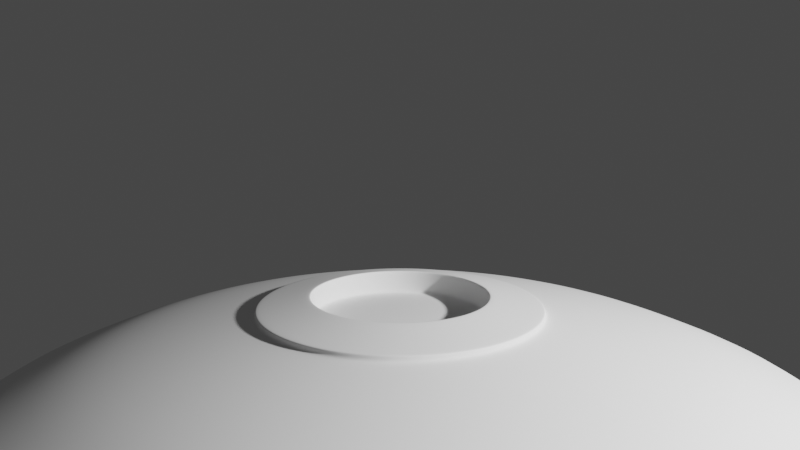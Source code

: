 # Source: eye_dreal.blend  (saved by Blender 3.5.10; exported with 4.5.12 LTS)
import bpy
from mathutils import Matrix  # noqa: F401  (used for matrix-valued properties, if any)

bpy.ops.wm.read_factory_settings(use_empty=True)
scene = bpy.context.scene
scene.name = 'Scene'

# ---- collections
col_collection = bpy.data.collections.new('Collection'); scene.collection.children.link(col_collection)

# ---- world
world_world = bpy.data.worlds.new('World'); scene.world = world_world
world_world.use_nodes = True; world_world.node_tree.nodes.clear()
_N = world_world.node_tree.nodes; _L = world_world.node_tree.links
n0 = _N.new('ShaderNodeOutputWorld'); n0.name = 'World Output'; n0.location = (300, 300)
n1 = _N.new('ShaderNodeBackground'); n1.name = 'Background'; n1.location = (10, 300)
n1.inputs[0].default_value = (0.05088, 0.05088, 0.05088, 1.0)
_L.new(n1.outputs[0], n0.inputs[0])
n0.is_active_output = True
world_world.color = (0.05088, 0.05088, 0.05088)
world_world.use_sun_shadow = False
world_world.sun_shadow_jitter_overblur = 0.0

# ---- cameras
cam_camera = bpy.data.cameras.new('Camera')
cam_camera.clip_end = 100.0
cam_camera.lens = 40.0
cam_camera.ortho_scale = 7.314

# ---- lights
light_light = bpy.data.lights.new('Light', 'POINT')
light_light.transmission_factor = 0.0
light_light.energy = 1000.0
light_light.shadow_soft_size = 0.1
light_light.shadow_maximum_resolution = 0.006
light_light.use_absolute_resolution = True

# ---- meshes
me_sphere = bpy.data.meshes.new('Sphere')
me_sphere.from_pydata([(3.235e-08, -0.7893, 0.3105), (3.238e-08, -0.6592, 0.6752), (2.785e-08, -0.4087, 0.8055), (0.02537, -0.8268, 0.1276), (0.04114, -0.8099, 0.2068), (0.06058, -0.7893, 0.3046), (0.08841, -0.7544, 0.4445), (0.1317, -0.6592, 0.6623), (0.1484, -0.5362, 0.7461), (0.1571, -0.4087, 0.79), (0.04977, -0.8268, 0.1202), (0.08069, -0.8099, 0.1948), (0.1188, -0.7893, 0.2869), (0.1734, -0.7544, 0.4187), (0.2584, -0.6592, 0.6238), (0.2911, -0.5362, 0.7028), (0.3082, -0.4087, 0.7442), (0.07226, -0.8268, 0.1081), (0.1171, -0.8099, 0.1753), (0.1725, -0.7893, 0.2582), (0.2518, -0.7544, 0.3768), (0.3751, -0.6592, 0.5614), (0.4226, -0.5362, 0.6325), (0.4475, -0.4087, 0.6697), (0.09197, -0.8268, 0.09197), (0.1491, -0.8099, 0.1491), (0.2196, -0.7893, 0.2196), (0.3205, -0.7544, 0.3205), (0.4775, -0.6592, 0.4775), (0.5379, -0.5362, 0.5379), (0.5696, -0.4087, 0.5696), (0.1081, -0.8268, 0.07226), (0.1753, -0.8099, 0.1171), (0.2582, -0.7893, 0.1725), (0.3768, -0.7544, 0.2518), (0.5614, -0.6592, 0.3751), (0.6325, -0.5362, 0.4226), (0.6697, -0.4087, 0.4475), (0.1202, -0.8268, 0.04977), (0.1948, -0.8099, 0.08069), (0.2869, -0.7893, 0.1188), (0.4187, -0.7544, 0.1734), (0.6238, -0.6592, 0.2584), (0.7028, -0.5362, 0.2911), (0.7442, -0.4087, 0.3082), (0.1276, -0.8268, 0.02537), (0.2068, -0.8099, 0.04114), (0.3046, -0.7893, 0.06058), (0.4445, -0.7544, 0.08841), (0.6623, -0.6592, 0.1317), (0.7461, -0.5362, 0.1484), (0.79, -0.4087, 0.1571), (0.1301, -0.8268, -1.342e-07), (0.2109, -0.8099, -1.37e-07), (0.3105, -0.7893, -1.217e-07), (0.4532, -0.7544, -8.857e-08), (0.6752, -0.6592, -9.353e-08), (0.7607, -0.5362, -3.915e-08), (0.8055, -0.4087, -5.852e-08), (0.1276, -0.8268, -0.02537), (0.2068, -0.8099, -0.04114), (0.3046, -0.7893, -0.06058), (0.4445, -0.7544, -0.08841), (0.6623, -0.6592, -0.1317), (0.7461, -0.5362, -0.1484), (0.79, -0.4087, -0.1571), (0.1202, -0.8268, -0.04977), (0.1948, -0.8099, -0.08069), (0.2869, -0.7893, -0.1188), (0.4187, -0.7544, -0.1734), (0.6238, -0.6592, -0.2584), (0.7028, -0.5362, -0.2911), (0.7442, -0.4087, -0.3082), (0.1081, -0.8268, -0.07226), (0.1753, -0.8099, -0.1171), (0.2582, -0.7893, -0.1725), (0.3768, -0.7544, -0.2518), (0.5614, -0.6592, -0.3751), (0.6325, -0.5362, -0.4226), (0.6697, -0.4087, -0.4475), (0.09197, -0.8268, -0.09197), (0.1491, -0.8099, -0.1491), (0.2196, -0.7893, -0.2196), (0.3205, -0.7544, -0.3205), (0.4775, -0.6592, -0.4775), (0.5379, -0.5362, -0.5379), (0.5696, -0.4087, -0.5696), (0.07226, -0.8268, -0.1081), (0.1171, -0.8099, -0.1753), (0.1725, -0.7893, -0.2582), (0.2518, -0.7544, -0.3768), (0.3751, -0.6592, -0.5614), (0.4226, -0.5362, -0.6325), (0.4475, -0.4087, -0.6697), (0.04977, -0.8268, -0.1202), (0.08069, -0.8099, -0.1948), (0.1188, -0.7893, -0.2869), (0.1734, -0.7544, -0.4187), (0.2584, -0.6592, -0.6238), (0.2911, -0.5362, -0.7028), (0.3082, -0.4087, -0.7442), (0.02537, -0.8268, -0.1276), (0.04114, -0.8099, -0.2068), (0.06058, -0.7893, -0.3046), (0.08841, -0.7544, -0.4445), (0.1317, -0.6592, -0.6623), (0.1484, -0.5362, -0.7461), (0.1571, -0.4087, -0.79), (2.328e-09, -0.8268, -0.1301), (-1.718e-08, -0.8099, -0.2109), (-4.078e-08, -0.7893, -0.3105), (-3.556e-08, -0.7544, -0.4532), (-6.877e-08, -0.6592, -0.6752), (-2.4e-08, -0.5362, -0.7607), (-6.062e-08, -0.4087, -0.8055), (-0.02537, -0.8268, -0.1276), (-0.04114, -0.8099, -0.2068), (-0.06058, -0.7893, -0.3046), (-0.08841, -0.7544, -0.4445), (-0.1317, -0.6592, -0.6623), (-0.1484, -0.5362, -0.7461), (-0.1571, -0.4087, -0.79), (-0.04977, -0.8268, -0.1202), (-0.08069, -0.8099, -0.1948), (-0.1188, -0.7893, -0.2869), (-0.1734, -0.7544, -0.4187), (-0.2584, -0.6592, -0.6238), (-0.2911, -0.5362, -0.7028), (-0.3082, -0.4087, -0.7442), (-0.07226, -0.8268, -0.1081), (-0.1171, -0.8099, -0.1753), (-0.1725, -0.7893, -0.2582), (-0.2518, -0.7544, -0.3768), (-0.3751, -0.6592, -0.5614), (-0.4226, -0.5362, -0.6325), (-0.4475, -0.4087, -0.6697), (-0.09197, -0.8268, -0.09197), (-0.1491, -0.8099, -0.1491), (-0.2196, -0.7893, -0.2196), (-0.3205, -0.7544, -0.3205), (-0.4775, -0.6592, -0.4775), (-0.5379, -0.5362, -0.5379), (-0.5696, -0.4087, -0.5696), (-0.1081, -0.8268, -0.07226), (-0.1753, -0.8099, -0.1171), (-0.2582, -0.7893, -0.1725), (-0.3768, -0.7544, -0.2518), (-0.5614, -0.6592, -0.3751), (-0.6325, -0.5362, -0.4226), (-0.6697, -0.4087, -0.4475), (-0.1202, -0.8268, -0.04977), (-0.1948, -0.8099, -0.08069), (-0.2869, -0.7893, -0.1188), (-0.4187, -0.7544, -0.1734), (-0.6238, -0.6592, -0.2584), (-0.7028, -0.5362, -0.2911), (-0.7442, -0.4087, -0.3082), (-0.1276, -0.8268, -0.02537), (-0.2068, -0.8099, -0.04114), (-0.3046, -0.7893, -0.06058), (-0.4445, -0.7544, -0.08841), (-0.6623, -0.6592, -0.1317), (-0.7461, -0.5362, -0.1484), (-0.79, -0.4087, -0.1571), (-0.1301, -0.8268, -1.144e-07), (-0.2109, -0.8099, -9.596e-08), (-0.3105, -0.7893, -3.245e-08), (-0.4532, -0.7544, -2.253e-08), (-0.6752, -0.6592, 4.674e-08), (-0.7607, -0.5362, 2.437e-08), (-0.8055, -0.4087, 1.077e-07), (-0.1276, -0.8268, 0.02537), (-0.2068, -0.8099, 0.04114), (-0.3046, -0.7893, 0.06058), (-0.4445, -0.7544, 0.08841), (-0.6623, -0.6592, 0.1317), (-0.7461, -0.5362, 0.1484), (-0.79, -0.4087, 0.1571), (-0.1202, -0.8268, 0.04977), (-0.1948, -0.8099, 0.08069), (-0.2869, -0.7893, 0.1188), (-0.4187, -0.7544, 0.1734), (-0.6238, -0.6592, 0.2584), (-0.7028, -0.5362, 0.2911), (-0.7442, -0.4087, 0.3082), (-0.1081, -0.8268, 0.07226), (-0.1753, -0.8099, 0.1171), (-0.2582, -0.7893, 0.1725), (-0.3768, -0.7544, 0.2518), (-0.5614, -0.6592, 0.3751), (-0.6325, -0.5362, 0.4226), (-0.6697, -0.4087, 0.4475), (-0.09197, -0.8268, 0.09197), (-0.1491, -0.8099, 0.1491), (-0.2196, -0.7893, 0.2196), (-0.3205, -0.7544, 0.3205), (-0.4775, -0.6592, 0.4775), (-0.5379, -0.5362, 0.5379), (-0.5696, -0.4087, 0.5696), (-0.07226, -0.8268, 0.1081), (-0.1171, -0.8099, 0.1753), (-0.1725, -0.7893, 0.2582), (-0.2518, -0.7544, 0.3768), (-0.3751, -0.6592, 0.5614), (-0.4226, -0.5362, 0.6325), (-0.4475, -0.4087, 0.6697), (-0.04977, -0.8268, 0.1202), (-0.08069, -0.8099, 0.1948), (-0.1188, -0.7893, 0.2869), (-0.1734, -0.7544, 0.4187), (-0.2584, -0.6592, 0.6238), (-0.2911, -0.5362, 0.7028), (-0.3082, -0.4087, 0.7442), (-0.02537, -0.8268, 0.1276), (-0.04114, -0.8099, 0.2068), (-0.06058, -0.7893, 0.3046), (-0.08841, -0.7544, 0.4445), (-0.1317, -0.6592, 0.6623), (-0.1484, -0.5362, 0.7461), (-0.1571, -0.4087, 0.79), (1.723e-08, -0.8268, 0.1301), (4.851e-08, -0.8099, 0.2109), (4.995e-08, -0.7544, 0.4532), (4.366e-08, -0.5362, 0.7607), (0.05001, -0.7991, 0.1207), (0.0255, -0.7991, 0.1282), (0.0726, -0.7991, 0.1087), (0.09241, -0.7991, 0.09241), (0.1087, -0.7991, 0.0726), (0.1207, -0.7991, 0.05001), (0.1282, -0.7991, 0.0255), (0.1307, -0.7991, -1.322e-07), (0.1282, -0.7991, -0.0255), (0.1207, -0.7991, -0.05001), (0.1087, -0.7991, -0.0726), (0.09241, -0.7991, -0.09241), (0.0726, -0.7991, -0.1087), (0.05001, -0.7991, -0.1207), (0.0255, -0.7991, -0.1282), (3.662e-09, -0.7991, -0.1307), (-0.0255, -0.7991, -0.1282), (-0.05001, -0.7991, -0.1207), (-0.0726, -0.7991, -0.1087), (-0.09241, -0.7991, -0.09241), (-0.1087, -0.7991, -0.0726), (-0.1207, -0.7991, -0.05001), (-0.1282, -0.7991, -0.0255), (-0.1307, -0.7991, -1.122e-07), (-0.1282, -0.7991, 0.0255), (-0.1207, -0.7991, 0.05001), (-0.1087, -0.7991, 0.0726), (-0.09241, -0.7991, 0.09241), (-0.0726, -0.7991, 0.1087), (-0.05001, -0.7991, 0.1207), (-0.0255, -0.7991, 0.1282), (1.863e-08, -0.7991, 0.1307), (0.02598, -0.8347, 0.1306), (0.02537, -0.8329, 0.1276), (0.02555, -0.8345, 0.1285), (0.04114, -0.8158, 0.2068), (0.04064, -0.8186, 0.2043), (0.04099, -0.8177, 0.2061), (0.04977, -0.8329, 0.1202), (0.05096, -0.8347, 0.123), (0.05012, -0.8345, 0.121), (0.07971, -0.8186, 0.1924), (0.08069, -0.8158, 0.1948), (0.0804, -0.8177, 0.1941), (0.07226, -0.8329, 0.1081), (0.07398, -0.8347, 0.1107), (0.07276, -0.8345, 0.1089), (0.1157, -0.8186, 0.1732), (0.1171, -0.8158, 0.1753), (0.1167, -0.8177, 0.1747), (0.09197, -0.8329, 0.09197), (0.09416, -0.8347, 0.09416), (0.09261, -0.8345, 0.09261), (0.1473, -0.8186, 0.1473), (0.1491, -0.8158, 0.1491), (0.1486, -0.8177, 0.1486), (0.1081, -0.8329, 0.07226), (0.1107, -0.8347, 0.07398), (0.1089, -0.8345, 0.07276), (0.1732, -0.8186, 0.1157), (0.1753, -0.8158, 0.1171), (0.1747, -0.8177, 0.1167), (0.1202, -0.8329, 0.04977), (0.123, -0.8347, 0.05096), (0.121, -0.8345, 0.05012), (0.1924, -0.8186, 0.07971), (0.1948, -0.8158, 0.08069), (0.1941, -0.8177, 0.0804), (0.1276, -0.8329, 0.02537), (0.1306, -0.8347, 0.02598), (0.1285, -0.8345, 0.02555), (0.2043, -0.8186, 0.04064), (0.2068, -0.8158, 0.04114), (0.2061, -0.8177, 0.04099), (0.1301, -0.8329, -1.344e-07), (0.1332, -0.8347, -1.346e-07), (0.131, -0.8345, -1.345e-07), (0.2083, -0.8186, -1.371e-07), (0.2109, -0.8158, -1.372e-07), (0.2101, -0.8177, -1.372e-07), (0.1276, -0.8329, -0.02537), (0.1306, -0.8347, -0.02598), (0.1285, -0.8345, -0.02555), (0.2043, -0.8186, -0.04064), (0.2068, -0.8158, -0.04114), (0.2061, -0.8177, -0.04099), (0.1202, -0.8329, -0.04977), (0.123, -0.8347, -0.05096), (0.121, -0.8345, -0.05012), (0.1924, -0.8186, -0.07971), (0.1948, -0.8158, -0.08069), (0.1941, -0.8177, -0.0804), (0.1081, -0.8329, -0.07226), (0.1107, -0.8347, -0.07398), (0.1089, -0.8345, -0.07276), (0.1732, -0.8186, -0.1157), (0.1753, -0.8158, -0.1171), (0.1747, -0.8177, -0.1167), (0.09197, -0.8329, -0.09197), (0.09416, -0.8347, -0.09416), (0.09261, -0.8345, -0.09261), (0.1473, -0.8186, -0.1473), (0.1491, -0.8158, -0.1491), (0.1486, -0.8177, -0.1486), (0.07226, -0.8329, -0.1081), (0.07398, -0.8347, -0.1107), (0.07276, -0.8345, -0.1089), (0.1157, -0.8186, -0.1732), (0.1171, -0.8158, -0.1753), (0.1167, -0.8177, -0.1747), (0.04977, -0.8329, -0.1202), (0.05096, -0.8347, -0.123), (0.05012, -0.8345, -0.121), (0.07971, -0.8186, -0.1924), (0.08069, -0.8158, -0.1948), (0.0804, -0.8177, -0.1941), (0.02537, -0.8329, -0.1276), (0.02598, -0.8347, -0.1306), (0.02555, -0.8345, -0.1285), (0.04064, -0.8186, -0.2043), (0.04114, -0.8158, -0.2068), (0.04099, -0.8177, -0.2061), (1.972e-09, -0.8329, -0.1301), (1.085e-09, -0.8347, -0.1332), (1.651e-09, -0.8345, -0.131), (-1.698e-08, -0.8186, -0.2083), (-1.747e-08, -0.8158, -0.2109), (-1.738e-08, -0.8177, -0.2101), (-0.02537, -0.8329, -0.1276), (-0.02598, -0.8347, -0.1306), (-0.02555, -0.8345, -0.1285), (-0.04064, -0.8186, -0.2043), (-0.04114, -0.8158, -0.2068), (-0.04099, -0.8177, -0.2061), (-0.04977, -0.8329, -0.1202), (-0.05096, -0.8347, -0.123), (-0.05012, -0.8345, -0.121), (-0.07971, -0.8186, -0.1924), (-0.08069, -0.8158, -0.1948), (-0.0804, -0.8177, -0.1941), (-0.07226, -0.8329, -0.1081), (-0.07398, -0.8347, -0.1107), (-0.07276, -0.8345, -0.1089), (-0.1157, -0.8186, -0.1732), (-0.1171, -0.8158, -0.1753), (-0.1167, -0.8177, -0.1747), (-0.09197, -0.8329, -0.09197), (-0.09416, -0.8347, -0.09416), (-0.09261, -0.8345, -0.09261), (-0.1473, -0.8186, -0.1473), (-0.1491, -0.8158, -0.1491), (-0.1486, -0.8177, -0.1486), (-0.1081, -0.8329, -0.07226), (-0.1107, -0.8347, -0.07398), (-0.1089, -0.8345, -0.07276), (-0.1732, -0.8186, -0.1157), (-0.1753, -0.8158, -0.1171), (-0.1747, -0.8177, -0.1167), (-0.1202, -0.8329, -0.04977), (-0.123, -0.8347, -0.05096), (-0.121, -0.8345, -0.05012), (-0.1924, -0.8186, -0.07971), (-0.1948, -0.8158, -0.08069), (-0.1941, -0.8177, -0.0804), (-0.1276, -0.8329, -0.02537), (-0.1306, -0.8347, -0.02598), (-0.1285, -0.8345, -0.02555), (-0.2043, -0.8186, -0.04064), (-0.2068, -0.8158, -0.04114), (-0.2061, -0.8177, -0.04099), (-0.1301, -0.8329, -1.145e-07), (-0.1332, -0.8347, -1.14e-07), (-0.131, -0.8345, -1.144e-07), (-0.2083, -0.8186, -9.665e-08), (-0.2109, -0.8158, -9.61e-08), (-0.2101, -0.8177, -9.629e-08), (-0.1276, -0.8329, 0.02537), (-0.1306, -0.8347, 0.02598), (-0.1285, -0.8345, 0.02555), (-0.2043, -0.8186, 0.04064), (-0.2068, -0.8158, 0.04114), (-0.2061, -0.8177, 0.04099), (-0.1202, -0.8329, 0.04977), (-0.123, -0.8347, 0.05096), (-0.121, -0.8345, 0.05012), (-0.1924, -0.8186, 0.07971), (-0.1948, -0.8158, 0.08069), (-0.1941, -0.8177, 0.0804), (-0.1081, -0.8329, 0.07226), (-0.1107, -0.8347, 0.07398), (-0.1089, -0.8345, 0.07276), (-0.1732, -0.8186, 0.1157), (-0.1753, -0.8158, 0.1171), (-0.1747, -0.8177, 0.1167), (-0.09197, -0.8329, 0.09197), (-0.09416, -0.8347, 0.09416), (-0.09261, -0.8345, 0.09261), (-0.1473, -0.8186, 0.1473), (-0.1491, -0.8158, 0.1491), (-0.1486, -0.8177, 0.1486), (-0.07226, -0.8329, 0.1081), (-0.07398, -0.8347, 0.1107), (-0.07276, -0.8345, 0.1089), (-0.1157, -0.8186, 0.1732), (-0.1171, -0.8158, 0.1753), (-0.1167, -0.8177, 0.1747), (-0.04977, -0.8329, 0.1202), (-0.05096, -0.8347, 0.123), (-0.05012, -0.8345, 0.121), (-0.07971, -0.8186, 0.1924), (-0.08069, -0.8158, 0.1948), (-0.0804, -0.8177, 0.1941), (-0.02537, -0.8329, 0.1276), (-0.02598, -0.8347, 0.1306), (-0.02555, -0.8345, 0.1285), (-0.04064, -0.8186, 0.2043), (-0.04114, -0.8158, 0.2068), (-0.04099, -0.8177, 0.2061), (1.687e-08, -0.8329, 0.1301), (1.759e-08, -0.8347, 0.1332), (1.703e-08, -0.8345, 0.131), (4.738e-08, -0.8186, 0.2083), (4.821e-08, -0.8158, 0.2109), (4.792e-08, -0.8177, 0.2101), (0.04272, -0.8074, 0.2148), (0.0838, -0.8074, 0.2023), (0.1217, -0.8074, 0.1821), (0.1548, -0.8074, 0.1548), (0.1821, -0.8074, 0.1217), (0.2023, -0.8074, 0.0838), (0.2148, -0.8074, 0.04272), (0.219, -0.8074, -1.379e-07), (0.2148, -0.8074, -0.04272), (0.2023, -0.8074, -0.0838), (0.1821, -0.8074, -0.1217), (0.1548, -0.8074, -0.1548), (0.1217, -0.8074, -0.1821), (0.0838, -0.8074, -0.2023), (0.04272, -0.8074, -0.2148), (-1.925e-08, -0.8074, -0.219), (-0.04272, -0.8074, -0.2148), (-0.0838, -0.8074, -0.2023), (-0.1217, -0.8074, -0.1821), (-0.1548, -0.8074, -0.1548), (-0.1821, -0.8074, -0.1217), (-0.2023, -0.8074, -0.0838), (-0.2148, -0.8074, -0.04272), (-0.219, -0.8074, -9.14e-08), (-0.2148, -0.8074, 0.04272), (-0.2023, -0.8074, 0.0838), (-0.1821, -0.8074, 0.1217), (-0.1548, -0.8074, 0.1548), (-0.1217, -0.8074, 0.1821), (-0.0838, -0.8074, 0.2023), (-0.04272, -0.8074, 0.2148), (4.582e-08, -0.8074, 0.219), (0.1101, -0.7068, 0.5534), (0.2159, -0.7068, 0.5213), (0.3135, -0.7068, 0.4691), (0.399, -0.7068, 0.399), (0.4691, -0.7068, 0.3135), (0.5213, -0.7068, 0.2159), (0.5534, -0.7068, 0.1101), (0.5642, -0.7068, -9.105e-08), (0.5534, -0.7068, -0.1101), (0.5213, -0.7068, -0.2159), (0.4691, -0.7068, -0.3135), (0.399, -0.7068, -0.399), (0.3135, -0.7068, -0.4691), (0.2159, -0.7068, -0.5213), (0.1101, -0.7068, -0.5534), (-5.216e-08, -0.7068, -0.5642), (-0.1101, -0.7068, -0.5534), (-0.2159, -0.7068, -0.5213), (-0.3135, -0.7068, -0.4691), (-0.399, -0.7068, -0.399), (-0.4691, -0.7068, -0.3135), (-0.5213, -0.7068, -0.2159), (-0.5534, -0.7068, -0.1101), (-0.5642, -0.7068, 1.211e-08), (-0.5534, -0.7068, 0.1101), (-0.5213, -0.7068, 0.2159), (-0.4691, -0.7068, 0.3135), (-0.399, -0.7068, 0.399), (-0.3135, -0.7068, 0.4691), (-0.2159, -0.7068, 0.5213), (-0.1101, -0.7068, 0.5534), (4.116e-08, -0.7068, 0.5642), (0.04903, -0.7991, 0.1184), (0.025, -0.7991, 0.1257), (0.07119, -0.7991, 0.1065), (0.0906, -0.7991, 0.0906), (0.1065, -0.7991, 0.07119), (2.62e-09, -0.804, -3.879e-08), (0.1184, -0.7991, 0.04903), (0.1257, -0.7991, 0.025), (0.1281, -0.7991, -1.325e-07), (0.1257, -0.7991, -0.025), (0.1184, -0.7991, -0.04903), (0.1065, -0.7991, -0.07119), (0.0906, -0.7991, -0.0906), (0.07119, -0.7991, -0.1065), (0.04903, -0.7991, -0.1184), (0.025, -0.7991, -0.1257), (4.148e-09, -0.7991, -0.1281), (-0.025, -0.7991, -0.1257), (-0.04903, -0.7991, -0.1184), (-0.07119, -0.7991, -0.1065), (-0.0906, -0.7991, -0.0906), (-0.1065, -0.7991, -0.07119), (-0.1184, -0.7991, -0.04903), (-0.1257, -0.7991, -0.025), (-0.1281, -0.7991, -1.13e-07), (-0.1257, -0.7991, 0.025), (-0.1184, -0.7991, 0.04903), (-0.1065, -0.7991, 0.07119), (-0.0906, -0.7991, 0.0906), (-0.07119, -0.7991, 0.1065), (-0.04903, -0.7991, 0.1184), (-0.025, -0.7991, 0.1257), (1.883e-08, -0.7991, 0.1281)], [], [(479, 221, 4, 448), (222, 0, 5, 6), (511, 222, 6, 480), (223, 1, 7, 8), (2, 223, 8, 9), (192, 185, 250, 251), (319, 317, 323, 325), (206, 199, 252, 253), (80, 87, 328, 322), (448, 4, 11, 449), (6, 5, 12, 13), (480, 6, 13, 481), (8, 7, 14, 15), (9, 8, 15, 16), (481, 13, 20, 482), (15, 14, 21, 22), (16, 15, 22, 23), (10, 3, 225, 224), (409, 407, 413, 415), (449, 11, 18, 450), (13, 12, 19, 20), (38, 45, 292, 286), (450, 18, 25, 451), (20, 19, 26, 27), (482, 20, 27, 483), (22, 21, 28, 29), (23, 22, 29, 30), (31, 24, 227, 228), (29, 28, 35, 36), (30, 29, 36, 37), (17, 10, 224, 226), (185, 192, 418, 412), (451, 25, 32, 452), (27, 26, 33, 34), (483, 27, 34, 484), (452, 32, 39, 453), (34, 33, 40, 41), (484, 34, 41, 485), (36, 35, 42, 43), (37, 36, 43, 44), (213, 206, 253, 254), (74, 67, 314, 320), (44, 43, 50, 51), (3, 220, 255, 225), (81, 74, 320, 326), (453, 39, 46, 454), (41, 40, 47, 48), (485, 41, 48, 486), (43, 42, 49, 50), (454, 46, 53, 455), (48, 47, 54, 55), (486, 48, 55, 487), (50, 49, 56, 57), (51, 50, 57, 58), (220, 213, 254, 255), (10, 17, 268, 262), (58, 57, 64, 65), (164, 157, 246, 247), (143, 150, 382, 376), (455, 53, 60, 456), (55, 54, 61, 62), (487, 55, 62, 488), (57, 56, 63, 64), (62, 61, 68, 69), (488, 62, 69, 489), (64, 63, 70, 71), (65, 64, 71, 72), (178, 171, 248, 249), (179, 172, 404, 410), (456, 60, 67, 457), (199, 192, 251, 252), (186, 179, 410, 416), (457, 67, 74, 458), (69, 68, 75, 76), (489, 69, 76, 490), (71, 70, 77, 78), (72, 71, 78, 79), (76, 75, 82, 83), (490, 76, 83, 491), (78, 77, 84, 85), (79, 78, 85, 86), (101, 94, 237, 238), (150, 157, 388, 382), (458, 74, 81, 459), (115, 108, 239, 240), (157, 164, 394, 388), (459, 81, 88, 460), (83, 82, 89, 90), (491, 83, 90, 492), (85, 84, 91, 92), (86, 85, 92, 93), (492, 90, 97, 493), (92, 91, 98, 99), (93, 92, 99, 100), (150, 143, 244, 245), (45, 52, 298, 292), (460, 88, 95, 461), (90, 89, 96, 97), (295, 293, 299, 301), (461, 95, 102, 462), (97, 96, 103, 104), (493, 97, 104, 494), (99, 98, 105, 106), (100, 99, 106, 107), (185, 178, 249, 250), (106, 105, 112, 113), (107, 106, 113, 114), (157, 150, 245, 246), (379, 377, 383, 385), (462, 102, 109, 463), (104, 103, 110, 111), (494, 104, 111, 495), (385, 383, 389, 391), (463, 109, 116, 464), (111, 110, 117, 118), (495, 111, 118, 496), (113, 112, 119, 120), (114, 113, 120, 121), (171, 164, 247, 248), (120, 119, 126, 127), (121, 120, 127, 128), (143, 136, 243, 244), (289, 287, 293, 295), (464, 116, 123, 465), (118, 117, 124, 125), (496, 118, 125, 497), (465, 123, 130, 466), (125, 124, 131, 132), (497, 125, 132, 498), (127, 126, 133, 134), (128, 127, 134, 135), (136, 129, 242, 243), (4, 221, 446, 259), (135, 134, 141, 142), (87, 80, 235, 236), (349, 347, 353, 355), (466, 130, 137, 467), (132, 131, 138, 139), (498, 132, 139, 499), (134, 133, 140, 141), (467, 137, 144, 468), (139, 138, 145, 146), (499, 139, 146, 500), (141, 140, 147, 148), (142, 141, 148, 149), (129, 122, 241, 242), (122, 129, 364, 358), (149, 148, 155, 156), (122, 115, 240, 241), (17, 24, 274, 268), (468, 144, 151, 469), (146, 145, 152, 153), (500, 146, 153, 501), (148, 147, 154, 155), (153, 152, 159, 160), (501, 153, 160, 502), (155, 154, 161, 162), (156, 155, 162, 163), (24, 17, 226, 227), (115, 122, 358, 352), (469, 151, 158, 470), (73, 66, 233, 234), (361, 359, 365, 367), (470, 158, 165, 471), (160, 159, 166, 167), (502, 160, 167, 503), (162, 161, 168, 169), (163, 162, 169, 170), (503, 167, 174, 504), (169, 168, 175, 176), (170, 169, 176, 177), (94, 87, 236, 237), (355, 353, 359, 361), (471, 165, 172, 472), (167, 166, 173, 174), (108, 101, 238, 239), (87, 94, 334, 328), (472, 172, 179, 473), (174, 173, 180, 181), (504, 174, 181, 505), (176, 175, 182, 183), (177, 176, 183, 184), (505, 181, 188, 506), (183, 182, 189, 190), (184, 183, 190, 191), (59, 52, 231, 232), (445, 443, 256, 260), (473, 179, 186, 474), (181, 180, 187, 188), (265, 263, 269, 271), (474, 186, 193, 475), (188, 187, 194, 195), (506, 188, 195, 507), (190, 189, 196, 197), (191, 190, 197, 198), (80, 73, 234, 235), (197, 196, 203, 204), (198, 197, 204, 205), (66, 59, 232, 233), (415, 413, 419, 421), (475, 193, 200, 476), (195, 194, 201, 202), (507, 195, 202, 508), (337, 335, 341, 343), (476, 200, 207, 477), (202, 201, 208, 209), (508, 202, 209, 509), (204, 203, 210, 211), (205, 204, 211, 212), (52, 45, 230, 231), (211, 210, 217, 218), (212, 211, 218, 219), (45, 38, 229, 230), (192, 199, 424, 418), (477, 207, 214, 478), (209, 208, 215, 216), (509, 209, 216, 510), (478, 214, 221, 479), (216, 215, 0, 222), (510, 216, 222, 511), (218, 217, 1, 223), (219, 218, 223, 2), (38, 31, 228, 229), (325, 323, 329, 331), (247, 246, 535, 536), (233, 232, 521, 522), (246, 245, 534, 535), (232, 231, 520, 521), (245, 244, 533, 534), (225, 255, 544, 513), (231, 230, 519, 520), (244, 243, 532, 533), (230, 229, 518, 519), (243, 242, 531, 532), (229, 228, 516, 518), (242, 241, 530, 531), (255, 254, 543, 544), (241, 240, 529, 530), (254, 253, 542, 543), (228, 227, 515, 516), (240, 239, 528, 529), (253, 252, 541, 542), (227, 226, 514, 515), (239, 238, 527, 528), (252, 251, 540, 541), (226, 224, 512, 514), (238, 237, 526, 527), (251, 250, 539, 540), (224, 225, 513, 512), (237, 236, 525, 526), (250, 249, 538, 539), (236, 235, 524, 525), (249, 248, 537, 538), (235, 234, 523, 524), (248, 247, 536, 537), (234, 233, 522, 523), (260, 256, 263, 265), (11, 4, 259, 266), (18, 11, 266, 272), (25, 18, 272, 278), (24, 31, 280, 274), (31, 38, 286, 280), (46, 39, 290, 296), (53, 46, 296, 302), (60, 53, 302, 308), (59, 66, 310, 304), (66, 73, 316, 310), (73, 80, 322, 316), (88, 81, 326, 332), (95, 88, 332, 338), (94, 101, 340, 334), (101, 108, 346, 340), (116, 109, 350, 356), (123, 116, 356, 362), (130, 123, 362, 368), (137, 130, 368, 374), (136, 143, 376, 370), (151, 144, 380, 386), (158, 151, 386, 392), (165, 158, 392, 398), (164, 171, 400, 394), (171, 178, 406, 400), (178, 185, 412, 406), (193, 186, 416, 422), (200, 193, 422, 428), (199, 206, 430, 424), (206, 213, 436, 430), (213, 220, 442, 436), (109, 102, 344, 350), (3, 10, 262, 257), (214, 207, 434, 440), (433, 431, 437, 439), (108, 115, 352, 346), (439, 437, 443, 445), (207, 200, 428, 434), (343, 341, 347, 349), (32, 25, 278, 284), (102, 95, 338, 344), (367, 365, 371, 373), (144, 137, 374, 380), (39, 32, 284, 290), (283, 281, 287, 289), (373, 371, 377, 379), (277, 275, 281, 283), (172, 165, 398, 404), (271, 269, 275, 277), (391, 389, 395, 397), (67, 60, 308, 314), (301, 299, 305, 307), (129, 136, 370, 364), (403, 401, 407, 409), (397, 395, 401, 403), (421, 419, 425, 427), (313, 311, 317, 319), (307, 305, 311, 313), (52, 59, 304, 298), (331, 329, 335, 337), (221, 214, 440, 446), (427, 425, 431, 433), (263, 256, 258, 264), (264, 258, 257, 262), (266, 259, 261, 267), (267, 261, 260, 265), (269, 263, 264, 270), (270, 264, 262, 268), (272, 266, 267, 273), (273, 267, 265, 271), (278, 272, 273, 279), (279, 273, 271, 277), (268, 274, 276, 270), (270, 276, 275, 269), (281, 275, 276, 282), (282, 276, 274, 280), (284, 278, 279, 285), (285, 279, 277, 283), (283, 289, 291, 285), (285, 291, 290, 284), (287, 281, 282, 288), (288, 282, 280, 286), (293, 287, 288, 294), (294, 288, 286, 292), (296, 290, 291, 297), (297, 291, 289, 295), (295, 301, 303, 297), (297, 303, 302, 296), (299, 293, 294, 300), (300, 294, 292, 298), (305, 299, 300, 306), (306, 300, 298, 304), (308, 302, 303, 309), (309, 303, 301, 307), (311, 305, 306, 312), (312, 306, 304, 310), (314, 308, 309, 315), (315, 309, 307, 313), (317, 311, 312, 318), (318, 312, 310, 316), (320, 314, 315, 321), (321, 315, 313, 319), (323, 317, 318, 324), (324, 318, 316, 322), (326, 320, 321, 327), (327, 321, 319, 325), (329, 323, 324, 330), (330, 324, 322, 328), (332, 326, 327, 333), (333, 327, 325, 331), (335, 329, 330, 336), (336, 330, 328, 334), (338, 332, 333, 339), (339, 333, 331, 337), (344, 338, 339, 345), (345, 339, 337, 343), (334, 340, 342, 336), (336, 342, 341, 335), (347, 341, 342, 348), (348, 342, 340, 346), (350, 344, 345, 351), (351, 345, 343, 349), (356, 350, 351, 357), (357, 351, 349, 355), (346, 352, 354, 348), (348, 354, 353, 347), (359, 353, 354, 360), (360, 354, 352, 358), (362, 356, 357, 363), (363, 357, 355, 361), (361, 367, 369, 363), (363, 369, 368, 362), (365, 359, 360, 366), (366, 360, 358, 364), (371, 365, 366, 372), (372, 366, 364, 370), (374, 368, 369, 375), (375, 369, 367, 373), (373, 379, 381, 375), (375, 381, 380, 374), (377, 371, 372, 378), (378, 372, 370, 376), (383, 377, 378, 384), (384, 378, 376, 382), (386, 380, 381, 387), (387, 381, 379, 385), (389, 383, 384, 390), (390, 384, 382, 388), (392, 386, 387, 393), (393, 387, 385, 391), (395, 389, 390, 396), (396, 390, 388, 394), (398, 392, 393, 399), (399, 393, 391, 397), (401, 395, 396, 402), (402, 396, 394, 400), (404, 398, 399, 405), (405, 399, 397, 403), (407, 401, 402, 408), (408, 402, 400, 406), (410, 404, 405, 411), (411, 405, 403, 409), (413, 407, 408, 414), (414, 408, 406, 412), (416, 410, 411, 417), (417, 411, 409, 415), (422, 416, 417, 423), (423, 417, 415, 421), (412, 418, 420, 414), (414, 420, 419, 413), (425, 419, 420, 426), (426, 420, 418, 424), (428, 422, 423, 429), (429, 423, 421, 427), (434, 428, 429, 435), (435, 429, 427, 433), (424, 430, 432, 426), (426, 432, 431, 425), (437, 431, 432, 438), (438, 432, 430, 436), (440, 434, 435, 441), (441, 435, 433, 439), (439, 445, 447, 441), (441, 447, 446, 440), (443, 437, 438, 444), (444, 438, 436, 442), (445, 260, 261, 447), (447, 261, 259, 446), (256, 443, 444, 258), (258, 444, 442, 257), (220, 3, 257, 442), (215, 478, 479, 0), (208, 477, 478, 215), (201, 476, 477, 208), (194, 475, 476, 201), (187, 474, 475, 194), (180, 473, 474, 187), (173, 472, 473, 180), (166, 471, 472, 173), (159, 470, 471, 166), (152, 469, 470, 159), (145, 468, 469, 152), (138, 467, 468, 145), (131, 466, 467, 138), (124, 465, 466, 131), (117, 464, 465, 124), (110, 463, 464, 117), (103, 462, 463, 110), (96, 461, 462, 103), (89, 460, 461, 96), (82, 459, 460, 89), (75, 458, 459, 82), (68, 457, 458, 75), (61, 456, 457, 68), (54, 455, 456, 61), (47, 454, 455, 54), (40, 453, 454, 47), (33, 452, 453, 40), (26, 451, 452, 33), (19, 450, 451, 26), (12, 449, 450, 19), (5, 448, 449, 12), (0, 479, 448, 5), (217, 510, 511, 1), (210, 509, 510, 217), (203, 508, 509, 210), (196, 507, 508, 203), (189, 506, 507, 196), (182, 505, 506, 189), (175, 504, 505, 182), (168, 503, 504, 175), (161, 502, 503, 168), (154, 501, 502, 161), (147, 500, 501, 154), (140, 499, 500, 147), (133, 498, 499, 140), (126, 497, 498, 133), (119, 496, 497, 126), (112, 495, 496, 119), (105, 494, 495, 112), (98, 493, 494, 105), (91, 492, 493, 98), (84, 491, 492, 91), (77, 490, 491, 84), (70, 489, 490, 77), (63, 488, 489, 70), (56, 487, 488, 63), (49, 486, 487, 56), (42, 485, 486, 49), (35, 484, 485, 42), (28, 483, 484, 35), (21, 482, 483, 28), (14, 481, 482, 21), (7, 480, 481, 14), (1, 511, 480, 7), (544, 517, 513), (513, 517, 512), (512, 517, 514), (514, 517, 515), (515, 517, 516), (516, 517, 518), (518, 517, 519), (519, 517, 520), (520, 517, 521), (521, 517, 522), (522, 517, 523), (523, 517, 524), (524, 517, 525), (525, 517, 526), (526, 517, 527), (527, 517, 528), (528, 517, 529), (529, 517, 530), (530, 517, 531), (531, 517, 532), (532, 517, 533), (533, 517, 534), (534, 517, 535), (535, 517, 536), (536, 517, 537), (537, 517, 538), (538, 517, 539), (539, 517, 540), (540, 517, 541), (541, 517, 542), (542, 517, 543), (543, 517, 544)])
me_sphere.polygons.foreach_set('use_smooth', [True] * 544)
_uv = me_sphere.uv_layers.new(name='UVMap')
_uv.uv.foreach_set('vector', [0.6856, 0.4622, 0.6789, 0.4642, 0.6661, 0.4317, 0.6722, 0.4285, 0.7616, 0.4402, 0.7098, 0.4552, 0.6947, 0.4169, 0.7424, 0.392, 0.8093, 0.4265, 0.7616, 0.4402, 0.7424, 0.392, 0.7867, 0.3692, 0.9524, 0.3856, 0.8571, 0.4128, 0.8311, 0.3463, 0.9192, 0.3012, 1.05, 0.3576, 0.9524, 0.3856, 0.9192, 0.3012, 1.01, 0.2546, 0.5857, 0.5564, 0.576, 0.5707, 0.576, 0.5707, 0.5857, 0.5564, 0.373, 0.4014, 0.4384, 0.456, 0.4285, 0.4707, 0.3538, 0.43, 0.596, 0.5235, 0.5925, 0.5404, 0.5925, 0.5404, 0.596, 0.5235, 0.4304, 0.4718, 0.4237, 0.4878, 0.4237, 0.4878, 0.4304, 0.4718, 0.6722, 0.4285, 0.6661, 0.4317, 0.6471, 0.4024, 0.6525, 0.398, 0.7424, 0.392, 0.6947, 0.4169, 0.6722, 0.3822, 0.7141, 0.3486, 0.7867, 0.3692, 0.7424, 0.392, 0.7141, 0.3486, 0.7531, 0.3175, 0.9192, 0.3012, 0.8311, 0.3463, 0.792, 0.2865, 0.8698, 0.2249, 1.01, 0.2546, 0.9192, 0.3012, 0.8698, 0.2249, 0.9493, 0.1615, 0.7531, 0.3175, 0.7141, 0.3486, 0.6778, 0.3117, 0.7099, 0.2736, 0.8698, 0.2249, 0.792, 0.2865, 0.742, 0.2355, 0.8063, 0.1598, 0.9493, 0.1615, 0.8698, 0.2249, 0.8063, 0.1598, 0.8716, 0.08218, 0.577, 0.4585, 0.5865, 0.473, 0.5865, 0.473, 0.577, 0.4585, 0.6182, 0.6507, 0.565, 0.5845, 0.5777, 0.5721, 0.6426, 0.6266, 0.6525, 0.398, 0.6471, 0.4024, 0.6226, 0.3773, 0.6271, 0.372, 0.7141, 0.3486, 0.6722, 0.3822, 0.6433, 0.3526, 0.6778, 0.3117, 0.5175, 0.426, 0.5001, 0.4259, 0.5001, 0.4259, 0.5175, 0.426, 0.6271, 0.372, 0.6226, 0.3773, 0.5936, 0.3577, 0.597, 0.3516, 0.6778, 0.3117, 0.6433, 0.3526, 0.6091, 0.3294, 0.6351, 0.2823, 0.7099, 0.2736, 0.6778, 0.3117, 0.6351, 0.2823, 0.6591, 0.2387, 0.8063, 0.1598, 0.742, 0.2355, 0.6831, 0.195, 0.7313, 0.1081, 0.8716, 0.08218, 0.8063, 0.1598, 0.7313, 0.1081, 0.7805, 0.01877, 0.5345, 0.4295, 0.5505, 0.4363, 0.5505, 0.4363, 0.5345, 0.4295, 0.7313, 0.1081, 0.6831, 0.195, 0.6174, 0.1669, 0.6477, 0.07211, 0.7805, 0.01877, 0.7313, 0.1081, 0.6477, 0.07211, 0.6783, -0.02525, 0.5648, 0.4461, 0.577, 0.4585, 0.577, 0.4585, 0.5648, 0.4461, 0.576, 0.5707, 0.5857, 0.5564, 0.5857, 0.5564, 0.576, 0.5707, 0.597, 0.3516, 0.5936, 0.3577, 0.5614, 0.3441, 0.5635, 0.3375, 0.6351, 0.2823, 0.6091, 0.3294, 0.5711, 0.3133, 0.5874, 0.2619, 0.6591, 0.2387, 0.6351, 0.2823, 0.5874, 0.2619, 0.6024, 0.2144, 0.5635, 0.3375, 0.5614, 0.3441, 0.5272, 0.3369, 0.528, 0.33, 0.5874, 0.2619, 0.5711, 0.3133, 0.5306, 0.3048, 0.5366, 0.2515, 0.6024, 0.2144, 0.5874, 0.2619, 0.5366, 0.2515, 0.542, 0.2019, 0.6477, 0.07211, 0.6174, 0.1669, 0.5474, 0.1523, 0.5585, 0.05335, 0.6783, -0.02525, 0.6477, 0.07211, 0.5585, 0.05335, 0.5694, -0.04817, 0.5962, 0.5061, 0.596, 0.5235, 0.596, 0.5235, 0.5962, 0.5061, 0.3713, 0.4, 0.3962, 0.3754, 0.3962, 0.3754, 0.3713, 0.4, 0.5694, -0.04817, 0.5585, 0.05335, 0.4673, 0.05239, 0.4581, -0.04925, 0.5865, 0.473, 0.593, 0.4891, 0.593, 0.4891, 0.5865, 0.473, 0.3518, 0.4289, 0.3713, 0.4, 0.3713, 0.4, 0.3518, 0.4289, 0.528, 0.33, 0.5272, 0.3369, 0.4922, 0.3364, 0.4916, 0.3295, 0.5366, 0.2515, 0.5306, 0.3048, 0.4893, 0.3044, 0.4847, 0.2508, 0.542, 0.2019, 0.5366, 0.2515, 0.4847, 0.2508, 0.4803, 0.2012, 0.5585, 0.05335, 0.5474, 0.1523, 0.4759, 0.1516, 0.4673, 0.05239, 0.4916, 0.3295, 0.4922, 0.3364, 0.4578, 0.3431, 0.4559, 0.3364, 0.4847, 0.2508, 0.4893, 0.3044, 0.4488, 0.3122, 0.4338, 0.2605, 0.4803, 0.2012, 0.4847, 0.2508, 0.4338, 0.2605, 0.4197, 0.2127, 0.4673, 0.05239, 0.4759, 0.1516, 0.4056, 0.1649, 0.3778, 0.06935, 0.4581, -0.04925, 0.4673, 0.05239, 0.3778, 0.06935, 0.3488, -0.02843, 0.593, 0.4891, 0.5962, 0.5061, 0.5962, 0.5061, 0.593, 0.4891, 0.577, 0.4585, 0.5648, 0.4461, 0.5648, 0.4461, 0.577, 0.4585, 0.3488, -0.02843, 0.3778, 0.06935, 0.2934, 0.1035, 0.2459, 0.01337, 0.5331, 0.5988, 0.5161, 0.6021, 0.5161, 0.6021, 0.5331, 0.5988, 0.4818, 0.5985, 0.4988, 0.602, 0.4988, 0.602, 0.4818, 0.5985, 0.4559, 0.3364, 0.4578, 0.3431, 0.4255, 0.3563, 0.4223, 0.3502, 0.4338, 0.2605, 0.4488, 0.3122, 0.4105, 0.3277, 0.3857, 0.28, 0.4197, 0.2127, 0.4338, 0.2605, 0.3857, 0.28, 0.3626, 0.2358, 0.3778, 0.06935, 0.4056, 0.1649, 0.3394, 0.1917, 0.2934, 0.1035, 0.3857, 0.28, 0.4105, 0.3277, 0.376, 0.3503, 0.3423, 0.3084, 0.3626, 0.2358, 0.3857, 0.28, 0.3423, 0.3084, 0.311, 0.2696, 0.2934, 0.1035, 0.3394, 0.1917, 0.2797, 0.2309, 0.2174, 0.1535, 0.2459, 0.01337, 0.2934, 0.1035, 0.2174, 0.1535, 0.1532, 0.07448, 0.5636, 0.5828, 0.5492, 0.5923, 0.5492, 0.5923, 0.5636, 0.5828, 0.6196, 0.6524, 0.5905, 0.6716, 0.5905, 0.6716, 0.6196, 0.6524, 0.4223, 0.3502, 0.4255, 0.3563, 0.3962, 0.3754, 0.3918, 0.37, 0.5925, 0.5404, 0.5857, 0.5564, 0.5857, 0.5564, 0.5925, 0.5404, 0.6443, 0.628, 0.6196, 0.6524, 0.6196, 0.6524, 0.6443, 0.628, 0.3918, 0.37, 0.3962, 0.3754, 0.3713, 0.4, 0.366, 0.3955, 0.3423, 0.3084, 0.376, 0.3503, 0.3466, 0.3793, 0.3054, 0.3447, 0.311, 0.2696, 0.3423, 0.3084, 0.3054, 0.3447, 0.2671, 0.3129, 0.2174, 0.1535, 0.2797, 0.2309, 0.2289, 0.2811, 0.1527, 0.2173, 0.1532, 0.07448, 0.2174, 0.1535, 0.1527, 0.2173, 0.07431, 0.1525, 0.3054, 0.3447, 0.3466, 0.3793, 0.3235, 0.4135, 0.2762, 0.3877, 0.2671, 0.3129, 0.3054, 0.3447, 0.2762, 0.3877, 0.2326, 0.3639, 0.1527, 0.2173, 0.2289, 0.2811, 0.1889, 0.3401, 0.1018, 0.2926, 0.07431, 0.1525, 0.1527, 0.2173, 0.1018, 0.2926, 0.01229, 0.2443, 0.4201, 0.5221, 0.4202, 0.5048, 0.4202, 0.5048, 0.4201, 0.5221, 0.4988, 0.602, 0.5161, 0.6021, 0.5161, 0.6021, 0.4988, 0.602, 0.366, 0.3955, 0.3713, 0.4, 0.3518, 0.4289, 0.3457, 0.4256, 0.4299, 0.5551, 0.4234, 0.5391, 0.4234, 0.5391, 0.4299, 0.5551, 0.5161, 0.6021, 0.5331, 0.5988, 0.5331, 0.5988, 0.5161, 0.6021, 0.3457, 0.4256, 0.3518, 0.4289, 0.3381, 0.4611, 0.3315, 0.459, 0.2762, 0.3877, 0.3235, 0.4135, 0.3074, 0.4515, 0.2563, 0.4354, 0.2326, 0.3639, 0.2762, 0.3877, 0.2563, 0.4354, 0.2088, 0.4207, 0.1018, 0.2926, 0.1889, 0.3401, 0.1613, 0.4059, 0.06663, 0.3763, 0.01229, 0.2443, 0.1018, 0.2926, 0.06663, 0.3763, -0.03051, 0.3465, 0.2088, 0.4207, 0.2563, 0.4354, 0.2459, 0.4861, 0.1964, 0.4809, 0.06663, 0.3763, 0.1613, 0.4059, 0.147, 0.4757, 0.04843, 0.4652, -0.03051, 0.3465, 0.06663, 0.3763, 0.04843, 0.4652, -0.05257, 0.4549, 0.4988, 0.602, 0.4818, 0.5985, 0.4818, 0.5985, 0.4988, 0.602, 0.5001, 0.4259, 0.4831, 0.4292, 0.4831, 0.4292, 0.5001, 0.4259, 0.3315, 0.459, 0.3381, 0.4611, 0.3311, 0.4953, 0.3243, 0.4946, 0.2563, 0.4354, 0.3074, 0.4515, 0.2992, 0.4919, 0.2459, 0.4861, 0.4924, 0.3387, 0.4999, 0.4237, 0.4824, 0.427, 0.4585, 0.3452, 0.3243, 0.4946, 0.3311, 0.4953, 0.331, 0.5302, 0.3241, 0.5308, 0.2459, 0.4861, 0.2992, 0.4919, 0.299, 0.5331, 0.2455, 0.5378, 0.1964, 0.4809, 0.2459, 0.4861, 0.2455, 0.5378, 0.1961, 0.5423, 0.04843, 0.4652, 0.147, 0.4757, 0.1466, 0.5469, 0.04795, 0.5558, -0.05257, 0.4549, 0.04843, 0.4652, 0.04795, 0.5558, -0.05302, 0.5655, 0.576, 0.5707, 0.5636, 0.5828, 0.5636, 0.5828, 0.576, 0.5707, 0.04795, 0.5558, 0.1466, 0.5469, 0.1601, 0.6168, 0.06516, 0.6448, -0.05302, 0.5655, 0.04795, 0.5558, 0.06516, 0.6448, -0.03191, 0.6739, 0.5161, 0.6021, 0.4988, 0.602, 0.4988, 0.602, 0.5161, 0.6021, 0.4558, 0.6816, 0.4812, 0.6006, 0.4986, 0.6042, 0.4895, 0.6887, 0.3241, 0.5308, 0.331, 0.5302, 0.3377, 0.5644, 0.331, 0.5664, 0.2455, 0.5378, 0.299, 0.5331, 0.3068, 0.5735, 0.2553, 0.5885, 0.1961, 0.5423, 0.2455, 0.5378, 0.2553, 0.5885, 0.2077, 0.6027, 0.4895, 0.6887, 0.4986, 0.6042, 0.5163, 0.6043, 0.5239, 0.6889, 0.331, 0.5664, 0.3377, 0.5644, 0.3506, 0.5968, 0.3445, 0.6, 0.2553, 0.5885, 0.3068, 0.5735, 0.3222, 0.6117, 0.2747, 0.6364, 0.2077, 0.6027, 0.2553, 0.5885, 0.2747, 0.6364, 0.2308, 0.6596, 0.06516, 0.6448, 0.1601, 0.6168, 0.1869, 0.6827, 0.09934, 0.7286, -0.03191, 0.6739, 0.06516, 0.6448, 0.09934, 0.7286, 0.009901, 0.7761, 0.5492, 0.5923, 0.5331, 0.5988, 0.5331, 0.5988, 0.5492, 0.5923, 0.09934, 0.7286, 0.1869, 0.6827, 0.2261, 0.742, 0.1492, 0.8041, 0.009901, 0.7761, 0.09934, 0.7286, 0.1492, 0.8041, 0.07078, 0.868, 0.4818, 0.5985, 0.4659, 0.5917, 0.4659, 0.5917, 0.4818, 0.5985, 0.527, 0.3391, 0.5177, 0.4238, 0.4999, 0.4237, 0.4924, 0.3387, 0.3445, 0.6, 0.3506, 0.5968, 0.3699, 0.6259, 0.3645, 0.6302, 0.2747, 0.6364, 0.3222, 0.6117, 0.3449, 0.646, 0.3031, 0.6795, 0.2308, 0.6596, 0.2747, 0.6364, 0.3031, 0.6795, 0.2646, 0.7108, 0.3645, 0.6302, 0.3699, 0.6259, 0.3944, 0.6506, 0.39, 0.6559, 0.3031, 0.6795, 0.3449, 0.646, 0.3738, 0.6753, 0.3394, 0.7163, 0.2646, 0.7108, 0.3031, 0.6795, 0.3394, 0.7163, 0.3077, 0.7544, 0.1492, 0.8041, 0.2261, 0.742, 0.276, 0.7925, 0.2127, 0.8683, 0.07078, 0.868, 0.1492, 0.8041, 0.2127, 0.8683, 0.1483, 0.9463, 0.4659, 0.5917, 0.4515, 0.582, 0.4515, 0.582, 0.4659, 0.5917, 0.6661, 0.4317, 0.6789, 0.4642, 0.6789, 0.4642, 0.6661, 0.4317, 0.1483, 0.9463, 0.2127, 0.8683, 0.2875, 0.9189, 0.2396, 1.008, 0.4237, 0.4878, 0.4304, 0.4718, 0.4304, 0.4718, 0.4237, 0.4878, 0.3398, 0.5638, 0.4212, 0.5397, 0.4279, 0.5562, 0.3526, 0.5957, 0.39, 0.6559, 0.3944, 0.6506, 0.4231, 0.6703, 0.4198, 0.6763, 0.3394, 0.7163, 0.3738, 0.6753, 0.4078, 0.6984, 0.382, 0.7453, 0.3077, 0.7544, 0.3394, 0.7163, 0.382, 0.7453, 0.3584, 0.7888, 0.2127, 0.8683, 0.276, 0.7925, 0.3348, 0.8323, 0.2875, 0.9189, 0.4198, 0.6763, 0.4231, 0.6703, 0.4552, 0.6837, 0.4531, 0.6903, 0.382, 0.7453, 0.4078, 0.6984, 0.4456, 0.7143, 0.4295, 0.7653, 0.3584, 0.7888, 0.382, 0.7453, 0.4295, 0.7653, 0.4148, 0.8126, 0.2875, 0.9189, 0.3348, 0.8323, 0.4001, 0.8599, 0.3706, 0.954, 0.2396, 1.008, 0.2875, 0.9189, 0.3706, 0.954, 0.341, 1.05, 0.4515, 0.582, 0.4394, 0.5696, 0.4394, 0.5696, 0.4515, 0.582, 0.4394, 0.5696, 0.4515, 0.582, 0.4515, 0.582, 0.4394, 0.5696, 0.341, 1.05, 0.3706, 0.954, 0.4589, 0.9722, 0.4486, 1.073, 0.4394, 0.5696, 0.4299, 0.5551, 0.4299, 0.5551, 0.4394, 0.5696, 0.5648, 0.4461, 0.5505, 0.4363, 0.5505, 0.4363, 0.5648, 0.4461, 0.4531, 0.6903, 0.4552, 0.6837, 0.4892, 0.6909, 0.4885, 0.6977, 0.4295, 0.7653, 0.4456, 0.7143, 0.4858, 0.7227, 0.48, 0.7759, 0.4148, 0.8126, 0.4295, 0.7653, 0.48, 0.7759, 0.4748, 0.825, 0.3706, 0.954, 0.4001, 0.8599, 0.4696, 0.8742, 0.4589, 0.9722, 0.48, 0.7759, 0.4858, 0.7227, 0.5269, 0.723, 0.5315, 0.7763, 0.4748, 0.825, 0.48, 0.7759, 0.5315, 0.7763, 0.536, 0.8255, 0.4589, 0.9722, 0.4696, 0.8742, 0.5404, 0.8747, 0.5491, 0.9729, 0.4486, 1.073, 0.4589, 0.9722, 0.5491, 0.9729, 0.5584, 1.073, 0.5505, 0.4363, 0.5648, 0.4461, 0.5648, 0.4461, 0.5505, 0.4363, 0.4299, 0.5551, 0.4394, 0.5696, 0.4394, 0.5696, 0.4299, 0.5551, 0.4885, 0.6977, 0.4892, 0.6909, 0.5241, 0.6911, 0.5247, 0.6979, 0.4401, 0.4574, 0.4525, 0.4452, 0.4525, 0.4452, 0.4401, 0.4574, 0.3716, 0.6245, 0.4377, 0.571, 0.4501, 0.5837, 0.3958, 0.6489, 0.5247, 0.6979, 0.5241, 0.6911, 0.5582, 0.6845, 0.5601, 0.6911, 0.5315, 0.7763, 0.5269, 0.723, 0.5672, 0.7153, 0.5821, 0.7666, 0.536, 0.8255, 0.5315, 0.7763, 0.5821, 0.7666, 0.596, 0.814, 0.5491, 0.9729, 0.5404, 0.8747, 0.61, 0.8615, 0.6375, 0.956, 0.5584, 1.073, 0.5491, 0.9729, 0.6375, 0.956, 0.6662, 1.053, 0.596, 0.814, 0.5821, 0.7666, 0.6299, 0.7474, 0.6528, 0.7912, 0.6375, 0.956, 0.61, 0.8615, 0.6757, 0.835, 0.721, 0.9224, 0.6662, 1.053, 0.6375, 0.956, 0.721, 0.9224, 0.7678, 1.012, 0.4202, 0.5048, 0.4237, 0.4878, 0.4237, 0.4878, 0.4202, 0.5048, 0.3526, 0.5957, 0.4279, 0.5562, 0.4377, 0.571, 0.3716, 0.6245, 0.5601, 0.6911, 0.5582, 0.6845, 0.5905, 0.6716, 0.5937, 0.6777, 0.5821, 0.7666, 0.5672, 0.7153, 0.6053, 0.7, 0.6299, 0.7474, 0.4234, 0.5391, 0.4201, 0.5221, 0.4201, 0.5221, 0.4234, 0.5391, 0.4237, 0.4878, 0.4202, 0.5048, 0.4202, 0.5048, 0.4237, 0.4878, 0.5937, 0.6777, 0.5905, 0.6716, 0.6196, 0.6524, 0.6239, 0.6578, 0.6299, 0.7474, 0.6053, 0.7, 0.6396, 0.6774, 0.673, 0.7192, 0.6528, 0.7912, 0.6299, 0.7474, 0.673, 0.7192, 0.704, 0.7577, 0.721, 0.9224, 0.6757, 0.835, 0.7349, 0.7962, 0.7964, 0.8732, 0.7678, 1.012, 0.721, 0.9224, 0.7964, 0.8732, 0.8595, 0.9515, 0.704, 0.7577, 0.673, 0.7192, 0.7097, 0.6831, 0.7477, 0.7149, 0.7964, 0.8732, 0.7349, 0.7962, 0.7856, 0.7467, 0.8608, 0.8103, 0.8595, 0.9515, 0.7964, 0.8732, 0.8608, 0.8103, 0.9379, 0.8749, 0.467, 0.4357, 0.4831, 0.4292, 0.4831, 0.4292, 0.467, 0.4357, 0.6768, 0.4648, 0.5951, 0.4885, 0.5885, 0.472, 0.6641, 0.4328, 0.6239, 0.6578, 0.6196, 0.6524, 0.6443, 0.628, 0.6496, 0.6324, 0.673, 0.7192, 0.6396, 0.6774, 0.6689, 0.6486, 0.7097, 0.6831, 0.6453, 0.4038, 0.5788, 0.4571, 0.5663, 0.4444, 0.6212, 0.379, 0.6496, 0.6324, 0.6443, 0.628, 0.664, 0.5994, 0.67, 0.6027, 0.7097, 0.6831, 0.6689, 0.6486, 0.6921, 0.6148, 0.7389, 0.6407, 0.7477, 0.7149, 0.7097, 0.6831, 0.7389, 0.6407, 0.7823, 0.6645, 0.8608, 0.8103, 0.7856, 0.7467, 0.8257, 0.6883, 0.9118, 0.7361, 0.9379, 0.8749, 0.8608, 0.8103, 0.9118, 0.7361, 1.0, 0.7847, 0.4304, 0.4718, 0.4401, 0.4574, 0.4401, 0.4574, 0.4304, 0.4718, 0.9118, 0.7361, 0.8257, 0.6883, 0.8537, 0.6232, 0.9476, 0.6534, 1.0, 0.7847, 0.9118, 0.7361, 0.9476, 0.6534, 1.044, 0.684, 0.4525, 0.4452, 0.467, 0.4357, 0.467, 0.4357, 0.4525, 0.4452, 0.6426, 0.6266, 0.5777, 0.5721, 0.5876, 0.5574, 0.662, 0.5983, 0.67, 0.6027, 0.664, 0.5994, 0.6777, 0.5674, 0.6843, 0.5694, 0.7389, 0.6407, 0.6921, 0.6148, 0.7083, 0.577, 0.7593, 0.5933, 0.7823, 0.6645, 0.7389, 0.6407, 0.7593, 0.5933, 0.8065, 0.6082, 0.3333, 0.4955, 0.418, 0.5045, 0.4179, 0.5223, 0.3332, 0.53, 0.6843, 0.5694, 0.6777, 0.5674, 0.685, 0.5333, 0.6918, 0.534, 0.7593, 0.5933, 0.7083, 0.577, 0.7168, 0.5368, 0.77, 0.5428, 0.8065, 0.6082, 0.7593, 0.5933, 0.77, 0.5428, 0.8193, 0.5483, 0.9476, 0.6534, 0.8537, 0.6232, 0.8685, 0.5538, 0.9666, 0.5652, 1.044, 0.684, 0.9476, 0.6534, 0.9666, 0.5652, 1.067, 0.5767, 0.4831, 0.4292, 0.5001, 0.4259, 0.5001, 0.4259, 0.4831, 0.4292, 0.9666, 0.5652, 0.8685, 0.5538, 0.8694, 0.4828, 0.9683, 0.4748, 1.067, 0.5767, 0.9666, 0.5652, 0.9683, 0.4748, 1.069, 0.4665, 0.5001, 0.4259, 0.5175, 0.426, 0.5175, 0.426, 0.5001, 0.4259, 0.5857, 0.5564, 0.5925, 0.5404, 0.5925, 0.5404, 0.5857, 0.5564, 0.6918, 0.534, 0.685, 0.5333, 0.6852, 0.4984, 0.6921, 0.4978, 0.77, 0.5428, 0.7168, 0.5368, 0.7172, 0.4957, 0.7707, 0.4912, 0.8193, 0.5483, 0.77, 0.5428, 0.7707, 0.4912, 0.82, 0.487, 0.6921, 0.4978, 0.6852, 0.4984, 0.6789, 0.4642, 0.6856, 0.4622, 0.7707, 0.4912, 0.7172, 0.4957, 0.7098, 0.4552, 0.7616, 0.4402, 0.82, 0.487, 0.7707, 0.4912, 0.7616, 0.4402, 0.8093, 0.4265, 0.9683, 0.4748, 0.8694, 0.4828, 0.8571, 0.4128, 0.9524, 0.3856, 1.069, 0.4665, 0.9683, 0.4748, 0.9524, 0.3856, 1.05, 0.3576, 0.5175, 0.426, 0.5345, 0.4295, 0.5345, 0.4295, 0.5175, 0.426, 0.3538, 0.43, 0.4285, 0.4707, 0.4215, 0.4871, 0.3402, 0.4617, 0.5331, 0.5988, 0.5161, 0.6021, 0.5161, 0.6021, 0.5331, 0.5988, 0.4525, 0.4452, 0.467, 0.4357, 0.467, 0.4357, 0.4525, 0.4452, 0.5161, 0.6021, 0.4988, 0.602, 0.4988, 0.602, 0.5161, 0.6021, 0.467, 0.4357, 0.4831, 0.4292, 0.4831, 0.4292, 0.467, 0.4357, 0.4988, 0.602, 0.4818, 0.5985, 0.4818, 0.5985, 0.4988, 0.602, 0.5865, 0.473, 0.593, 0.4891, 0.593, 0.4891, 0.5865, 0.473, 0.4831, 0.4292, 0.5001, 0.4259, 0.5001, 0.4259, 0.4831, 0.4292, 0.4818, 0.5985, 0.4659, 0.5917, 0.4659, 0.5917, 0.4818, 0.5985, 0.5001, 0.4259, 0.5175, 0.426, 0.5175, 0.426, 0.5001, 0.4259, 0.4659, 0.5917, 0.4515, 0.582, 0.4515, 0.582, 0.4659, 0.5917, 0.5175, 0.426, 0.5345, 0.4295, 0.5345, 0.4295, 0.5175, 0.426, 0.4515, 0.582, 0.4394, 0.5696, 0.4394, 0.5696, 0.4515, 0.582, 0.593, 0.4891, 0.5962, 0.5061, 0.5962, 0.5061, 0.593, 0.4891, 0.4394, 0.5696, 0.4299, 0.5551, 0.4299, 0.5551, 0.4394, 0.5696, 0.5962, 0.5061, 0.596, 0.5235, 0.596, 0.5235, 0.5962, 0.5061, 0.5345, 0.4295, 0.5505, 0.4363, 0.5505, 0.4363, 0.5345, 0.4295, 0.4299, 0.5551, 0.4234, 0.5391, 0.4234, 0.5391, 0.4299, 0.5551, 0.596, 0.5235, 0.5925, 0.5404, 0.5925, 0.5404, 0.596, 0.5235, 0.5505, 0.4363, 0.5648, 0.4461, 0.5648, 0.4461, 0.5505, 0.4363, 0.4234, 0.5391, 0.4201, 0.5221, 0.4201, 0.5221, 0.4234, 0.5391, 0.5925, 0.5404, 0.5857, 0.5564, 0.5857, 0.5564, 0.5925, 0.5404, 0.5648, 0.4461, 0.577, 0.4585, 0.577, 0.4585, 0.5648, 0.4461, 0.4201, 0.5221, 0.4202, 0.5048, 0.4202, 0.5048, 0.4201, 0.5221, 0.5857, 0.5564, 0.576, 0.5707, 0.576, 0.5707, 0.5857, 0.5564, 0.577, 0.4585, 0.5865, 0.473, 0.5865, 0.473, 0.577, 0.4585, 0.4202, 0.5048, 0.4237, 0.4878, 0.4237, 0.4878, 0.4202, 0.5048, 0.576, 0.5707, 0.5636, 0.5828, 0.5636, 0.5828, 0.576, 0.5707, 0.4237, 0.4878, 0.4304, 0.4718, 0.4304, 0.4718, 0.4237, 0.4878, 0.5636, 0.5828, 0.5492, 0.5923, 0.5492, 0.5923, 0.5636, 0.5828, 0.4304, 0.4718, 0.4401, 0.4574, 0.4401, 0.4574, 0.4304, 0.4718, 0.5492, 0.5923, 0.5331, 0.5988, 0.5331, 0.5988, 0.5492, 0.5923, 0.4401, 0.4574, 0.4525, 0.4452, 0.4525, 0.4452, 0.4401, 0.4574, 0.6641, 0.4328, 0.5885, 0.472, 0.5788, 0.4571, 0.6453, 0.4038, 0.6471, 0.4024, 0.6661, 0.4317, 0.6661, 0.4317, 0.6471, 0.4024, 0.6226, 0.3773, 0.6471, 0.4024, 0.6471, 0.4024, 0.6226, 0.3773, 0.5936, 0.3577, 0.6226, 0.3773, 0.6226, 0.3773, 0.5936, 0.3577, 0.5505, 0.4363, 0.5345, 0.4295, 0.5345, 0.4295, 0.5505, 0.4363, 0.5345, 0.4295, 0.5175, 0.426, 0.5175, 0.426, 0.5345, 0.4295, 0.4922, 0.3364, 0.5272, 0.3369, 0.5272, 0.3369, 0.4922, 0.3364, 0.4578, 0.3431, 0.4922, 0.3364, 0.4922, 0.3364, 0.4578, 0.3431, 0.4255, 0.3563, 0.4578, 0.3431, 0.4578, 0.3431, 0.4255, 0.3563, 0.467, 0.4357, 0.4525, 0.4452, 0.4525, 0.4452, 0.467, 0.4357, 0.4525, 0.4452, 0.4401, 0.4574, 0.4401, 0.4574, 0.4525, 0.4452, 0.4401, 0.4574, 0.4304, 0.4718, 0.4304, 0.4718, 0.4401, 0.4574, 0.3381, 0.4611, 0.3518, 0.4289, 0.3518, 0.4289, 0.3381, 0.4611, 0.3311, 0.4953, 0.3381, 0.4611, 0.3381, 0.4611, 0.3311, 0.4953, 0.4202, 0.5048, 0.4201, 0.5221, 0.4201, 0.5221, 0.4202, 0.5048, 0.4201, 0.5221, 0.4234, 0.5391, 0.4234, 0.5391, 0.4201, 0.5221, 0.3506, 0.5968, 0.3377, 0.5644, 0.3377, 0.5644, 0.3506, 0.5968, 0.3699, 0.6259, 0.3506, 0.5968, 0.3506, 0.5968, 0.3699, 0.6259, 0.3944, 0.6506, 0.3699, 0.6259, 0.3699, 0.6259, 0.3944, 0.6506, 0.4231, 0.6703, 0.3944, 0.6506, 0.3944, 0.6506, 0.4231, 0.6703, 0.4659, 0.5917, 0.4818, 0.5985, 0.4818, 0.5985, 0.4659, 0.5917, 0.4892, 0.6909, 0.4552, 0.6837, 0.4552, 0.6837, 0.4892, 0.6909, 0.5241, 0.6911, 0.4892, 0.6909, 0.4892, 0.6909, 0.5241, 0.6911, 0.5582, 0.6845, 0.5241, 0.6911, 0.5241, 0.6911, 0.5582, 0.6845, 0.5331, 0.5988, 0.5492, 0.5923, 0.5492, 0.5923, 0.5331, 0.5988, 0.5492, 0.5923, 0.5636, 0.5828, 0.5636, 0.5828, 0.5492, 0.5923, 0.5636, 0.5828, 0.576, 0.5707, 0.576, 0.5707, 0.5636, 0.5828, 0.664, 0.5994, 0.6443, 0.628, 0.6443, 0.628, 0.664, 0.5994, 0.6777, 0.5674, 0.664, 0.5994, 0.664, 0.5994, 0.6777, 0.5674, 0.5925, 0.5404, 0.596, 0.5235, 0.596, 0.5235, 0.5925, 0.5404, 0.596, 0.5235, 0.5962, 0.5061, 0.5962, 0.5061, 0.596, 0.5235, 0.5962, 0.5061, 0.593, 0.4891, 0.593, 0.4891, 0.5962, 0.5061, 0.3377, 0.5644, 0.331, 0.5302, 0.331, 0.5302, 0.3377, 0.5644, 0.5865, 0.473, 0.577, 0.4585, 0.577, 0.4585, 0.5865, 0.473, 0.6852, 0.4984, 0.685, 0.5333, 0.685, 0.5333, 0.6852, 0.4984, 0.6828, 0.533, 0.5982, 0.5237, 0.5984, 0.5059, 0.683, 0.4986, 0.4234, 0.5391, 0.4299, 0.5551, 0.4299, 0.5551, 0.4234, 0.5391, 0.683, 0.4986, 0.5984, 0.5059, 0.5951, 0.4885, 0.6768, 0.4648, 0.685, 0.5333, 0.6777, 0.5674, 0.6777, 0.5674, 0.685, 0.5333, 0.3332, 0.53, 0.4179, 0.5223, 0.4212, 0.5397, 0.3398, 0.5638, 0.5614, 0.3441, 0.5936, 0.3577, 0.5936, 0.3577, 0.5614, 0.3441, 0.331, 0.5302, 0.3311, 0.4953, 0.3311, 0.4953, 0.331, 0.5302, 0.3958, 0.6489, 0.4501, 0.5837, 0.4648, 0.5937, 0.4242, 0.6683, 0.4552, 0.6837, 0.4231, 0.6703, 0.4231, 0.6703, 0.4552, 0.6837, 0.5272, 0.3369, 0.5614, 0.3441, 0.5614, 0.3441, 0.5272, 0.3369, 0.5608, 0.3462, 0.5352, 0.4274, 0.5177, 0.4238, 0.527, 0.3391, 0.4242, 0.6683, 0.4648, 0.5937, 0.4812, 0.6006, 0.4558, 0.6816, 0.5926, 0.3596, 0.5516, 0.4344, 0.5352, 0.4274, 0.5608, 0.3462, 0.5905, 0.6716, 0.5582, 0.6845, 0.5582, 0.6845, 0.5905, 0.6716, 0.6212, 0.379, 0.5663, 0.4444, 0.5516, 0.4344, 0.5926, 0.3596, 0.5239, 0.6889, 0.5163, 0.6043, 0.5337, 0.6009, 0.5576, 0.6823, 0.3962, 0.3754, 0.4255, 0.3563, 0.4255, 0.3563, 0.3962, 0.3754, 0.4585, 0.3452, 0.4824, 0.427, 0.4659, 0.4337, 0.4265, 0.3583, 0.4515, 0.582, 0.4659, 0.5917, 0.4659, 0.5917, 0.4515, 0.582, 0.5895, 0.6696, 0.5502, 0.5943, 0.565, 0.5845, 0.6182, 0.6507, 0.5576, 0.6823, 0.5337, 0.6009, 0.5502, 0.5943, 0.5895, 0.6696, 0.662, 0.5983, 0.5876, 0.5574, 0.5946, 0.5411, 0.6756, 0.5667, 0.3976, 0.3771, 0.4511, 0.4435, 0.4384, 0.456, 0.373, 0.4014, 0.4265, 0.3583, 0.4659, 0.4337, 0.4511, 0.4435, 0.3976, 0.3771, 0.4831, 0.4292, 0.467, 0.4357, 0.467, 0.4357, 0.4831, 0.4292, 0.3402, 0.4617, 0.4215, 0.4871, 0.418, 0.5045, 0.3333, 0.4955, 0.6789, 0.4642, 0.6852, 0.4984, 0.6852, 0.4984, 0.6789, 0.4642, 0.6756, 0.5667, 0.5946, 0.5411, 0.5982, 0.5237, 0.6828, 0.533, 0.5788, 0.4571, 0.5885, 0.472, 0.5865, 0.473, 0.577, 0.4585, 0.577, 0.4585, 0.5865, 0.473, 0.5865, 0.473, 0.577, 0.4585, 0.6471, 0.4024, 0.6661, 0.4317, 0.6661, 0.4317, 0.6471, 0.4024, 0.6471, 0.4024, 0.6661, 0.4317, 0.6641, 0.4328, 0.6453, 0.4038, 0.5663, 0.4444, 0.5788, 0.4571, 0.577, 0.4585, 0.5648, 0.4461, 0.5648, 0.4461, 0.577, 0.4585, 0.577, 0.4585, 0.5648, 0.4461, 0.6226, 0.3773, 0.6471, 0.4024, 0.6471, 0.4024, 0.6226, 0.3773, 0.6226, 0.3773, 0.6471, 0.4024, 0.6453, 0.4038, 0.6212, 0.379, 0.5936, 0.3577, 0.6226, 0.3773, 0.6226, 0.3773, 0.5936, 0.3577, 0.5936, 0.3577, 0.6226, 0.3773, 0.6212, 0.379, 0.5926, 0.3596, 0.5648, 0.4461, 0.5505, 0.4363, 0.5505, 0.4363, 0.5648, 0.4461, 0.5648, 0.4461, 0.5505, 0.4363, 0.5516, 0.4344, 0.5663, 0.4444, 0.5352, 0.4274, 0.5516, 0.4344, 0.5505, 0.4363, 0.5345, 0.4295, 0.5345, 0.4295, 0.5505, 0.4363, 0.5505, 0.4363, 0.5345, 0.4295, 0.5614, 0.3441, 0.5936, 0.3577, 0.5936, 0.3577, 0.5614, 0.3441, 0.5614, 0.3441, 0.5936, 0.3577, 0.5926, 0.3596, 0.5608, 0.3462, 0.5608, 0.3462, 0.527, 0.3391, 0.5272, 0.3369, 0.5614, 0.3441, 0.5614, 0.3441, 0.5272, 0.3369, 0.5272, 0.3369, 0.5614, 0.3441, 0.5177, 0.4238, 0.5352, 0.4274, 0.5345, 0.4295, 0.5175, 0.426, 0.5175, 0.426, 0.5345, 0.4295, 0.5345, 0.4295, 0.5175, 0.426, 0.4999, 0.4237, 0.5177, 0.4238, 0.5175, 0.426, 0.5001, 0.4259, 0.5001, 0.4259, 0.5175, 0.426, 0.5175, 0.426, 0.5001, 0.4259, 0.4922, 0.3364, 0.5272, 0.3369, 0.5272, 0.3369, 0.4922, 0.3364, 0.4922, 0.3364, 0.5272, 0.3369, 0.527, 0.3391, 0.4924, 0.3387, 0.4924, 0.3387, 0.4585, 0.3452, 0.4578, 0.3431, 0.4922, 0.3364, 0.4922, 0.3364, 0.4578, 0.3431, 0.4578, 0.3431, 0.4922, 0.3364, 0.4824, 0.427, 0.4999, 0.4237, 0.5001, 0.4259, 0.4831, 0.4292, 0.4831, 0.4292, 0.5001, 0.4259, 0.5001, 0.4259, 0.4831, 0.4292, 0.4659, 0.4337, 0.4824, 0.427, 0.4831, 0.4292, 0.467, 0.4357, 0.467, 0.4357, 0.4831, 0.4292, 0.4831, 0.4292, 0.467, 0.4357, 0.4255, 0.3563, 0.4578, 0.3431, 0.4578, 0.3431, 0.4255, 0.3563, 0.4255, 0.3563, 0.4578, 0.3431, 0.4585, 0.3452, 0.4265, 0.3583, 0.4511, 0.4435, 0.4659, 0.4337, 0.467, 0.4357, 0.4525, 0.4452, 0.4525, 0.4452, 0.467, 0.4357, 0.467, 0.4357, 0.4525, 0.4452, 0.3962, 0.3754, 0.4255, 0.3563, 0.4255, 0.3563, 0.3962, 0.3754, 0.3962, 0.3754, 0.4255, 0.3563, 0.4265, 0.3583, 0.3976, 0.3771, 0.4384, 0.456, 0.4511, 0.4435, 0.4525, 0.4452, 0.4401, 0.4574, 0.4401, 0.4574, 0.4525, 0.4452, 0.4525, 0.4452, 0.4401, 0.4574, 0.3713, 0.4, 0.3962, 0.3754, 0.3962, 0.3754, 0.3713, 0.4, 0.3713, 0.4, 0.3962, 0.3754, 0.3976, 0.3771, 0.373, 0.4014, 0.4285, 0.4707, 0.4384, 0.456, 0.4401, 0.4574, 0.4304, 0.4718, 0.4304, 0.4718, 0.4401, 0.4574, 0.4401, 0.4574, 0.4304, 0.4718, 0.3518, 0.4289, 0.3713, 0.4, 0.3713, 0.4, 0.3518, 0.4289, 0.3518, 0.4289, 0.3713, 0.4, 0.373, 0.4014, 0.3538, 0.43, 0.4215, 0.4871, 0.4285, 0.4707, 0.4304, 0.4718, 0.4237, 0.4878, 0.4237, 0.4878, 0.4304, 0.4718, 0.4304, 0.4718, 0.4237, 0.4878, 0.3381, 0.4611, 0.3518, 0.4289, 0.3518, 0.4289, 0.3381, 0.4611, 0.3381, 0.4611, 0.3518, 0.4289, 0.3538, 0.43, 0.3402, 0.4617, 0.418, 0.5045, 0.4215, 0.4871, 0.4237, 0.4878, 0.4202, 0.5048, 0.4202, 0.5048, 0.4237, 0.4878, 0.4237, 0.4878, 0.4202, 0.5048, 0.3311, 0.4953, 0.3381, 0.4611, 0.3381, 0.4611, 0.3311, 0.4953, 0.3311, 0.4953, 0.3381, 0.4611, 0.3402, 0.4617, 0.3333, 0.4955, 0.331, 0.5302, 0.3311, 0.4953, 0.3311, 0.4953, 0.331, 0.5302, 0.331, 0.5302, 0.3311, 0.4953, 0.3333, 0.4955, 0.3332, 0.53, 0.4202, 0.5048, 0.4201, 0.5221, 0.4201, 0.5221, 0.4202, 0.5048, 0.4202, 0.5048, 0.4201, 0.5221, 0.4179, 0.5223, 0.418, 0.5045, 0.4212, 0.5397, 0.4179, 0.5223, 0.4201, 0.5221, 0.4234, 0.5391, 0.4234, 0.5391, 0.4201, 0.5221, 0.4201, 0.5221, 0.4234, 0.5391, 0.3377, 0.5644, 0.331, 0.5302, 0.331, 0.5302, 0.3377, 0.5644, 0.3377, 0.5644, 0.331, 0.5302, 0.3332, 0.53, 0.3398, 0.5638, 0.3506, 0.5968, 0.3377, 0.5644, 0.3377, 0.5644, 0.3506, 0.5968, 0.3506, 0.5968, 0.3377, 0.5644, 0.3398, 0.5638, 0.3526, 0.5957, 0.4234, 0.5391, 0.4299, 0.5551, 0.4299, 0.5551, 0.4234, 0.5391, 0.4234, 0.5391, 0.4299, 0.5551, 0.4279, 0.5562, 0.4212, 0.5397, 0.4377, 0.571, 0.4279, 0.5562, 0.4299, 0.5551, 0.4394, 0.5696, 0.4394, 0.5696, 0.4299, 0.5551, 0.4299, 0.5551, 0.4394, 0.5696, 0.3699, 0.6259, 0.3506, 0.5968, 0.3506, 0.5968, 0.3699, 0.6258, 0.3699, 0.6258, 0.3506, 0.5968, 0.3526, 0.5957, 0.3716, 0.6245, 0.3716, 0.6245, 0.3958, 0.6489, 0.3944, 0.6506, 0.3699, 0.6258, 0.3699, 0.6258, 0.3944, 0.6506, 0.3944, 0.6506, 0.3699, 0.6259, 0.4501, 0.5837, 0.4377, 0.571, 0.4394, 0.5696, 0.4515, 0.582, 0.4515, 0.582, 0.4394, 0.5696, 0.4394, 0.5696, 0.4515, 0.582, 0.4648, 0.5937, 0.4501, 0.5837, 0.4515, 0.582, 0.4659, 0.5917, 0.4659, 0.5917, 0.4515, 0.582, 0.4515, 0.582, 0.4659, 0.5917, 0.4231, 0.6703, 0.3944, 0.6506, 0.3944, 0.6506, 0.4231, 0.6702, 0.4231, 0.6702, 0.3944, 0.6506, 0.3958, 0.6489, 0.4242, 0.6683, 0.4242, 0.6683, 0.4558, 0.6816, 0.4552, 0.6837, 0.4231, 0.6702, 0.4231, 0.6702, 0.4552, 0.6837, 0.4552, 0.6837, 0.4231, 0.6703, 0.4812, 0.6006, 0.4648, 0.5937, 0.4659, 0.5917, 0.4818, 0.5985, 0.4818, 0.5985, 0.4659, 0.5917, 0.4659, 0.5917, 0.4818, 0.5985, 0.4986, 0.6042, 0.4812, 0.6006, 0.4818, 0.5985, 0.4988, 0.602, 0.4988, 0.602, 0.4818, 0.5985, 0.4818, 0.5985, 0.4988, 0.602, 0.4892, 0.6909, 0.4552, 0.6837, 0.4552, 0.6837, 0.4892, 0.6909, 0.4892, 0.6909, 0.4552, 0.6837, 0.4558, 0.6816, 0.4895, 0.6887, 0.5163, 0.6043, 0.4986, 0.6042, 0.4988, 0.602, 0.5161, 0.6021, 0.5161, 0.6021, 0.4988, 0.602, 0.4988, 0.602, 0.5161, 0.6021, 0.5241, 0.6911, 0.4892, 0.6909, 0.4892, 0.6909, 0.5241, 0.6911, 0.5241, 0.6911, 0.4892, 0.6909, 0.4895, 0.6887, 0.5239, 0.6889, 0.5337, 0.6009, 0.5163, 0.6043, 0.5161, 0.6021, 0.5331, 0.5988, 0.5331, 0.5988, 0.5161, 0.6021, 0.5161, 0.6021, 0.5331, 0.5988, 0.5582, 0.6845, 0.5241, 0.6911, 0.5241, 0.6911, 0.5582, 0.6845, 0.5582, 0.6845, 0.5241, 0.6911, 0.5239, 0.6889, 0.5576, 0.6823, 0.5502, 0.5943, 0.5337, 0.6009, 0.5331, 0.5988, 0.5492, 0.5923, 0.5492, 0.5923, 0.5331, 0.5988, 0.5331, 0.5988, 0.5492, 0.5923, 0.5905, 0.6716, 0.5582, 0.6845, 0.5582, 0.6845, 0.5905, 0.6716, 0.5905, 0.6716, 0.5582, 0.6845, 0.5576, 0.6823, 0.5895, 0.6696, 0.565, 0.5845, 0.5502, 0.5943, 0.5492, 0.5923, 0.5636, 0.5828, 0.5636, 0.5828, 0.5492, 0.5923, 0.5492, 0.5923, 0.5636, 0.5828, 0.6196, 0.6524, 0.5905, 0.6716, 0.5905, 0.6716, 0.6195, 0.6524, 0.6195, 0.6524, 0.5905, 0.6716, 0.5895, 0.6696, 0.6182, 0.6507, 0.5777, 0.5721, 0.565, 0.5845, 0.5636, 0.5828, 0.576, 0.5707, 0.576, 0.5707, 0.5636, 0.5828, 0.5636, 0.5828, 0.576, 0.5707, 0.6443, 0.628, 0.6196, 0.6524, 0.6195, 0.6524, 0.6443, 0.628, 0.6443, 0.628, 0.6195, 0.6524, 0.6182, 0.6507, 0.6426, 0.6266, 0.664, 0.5994, 0.6443, 0.628, 0.6443, 0.628, 0.664, 0.5994, 0.664, 0.5994, 0.6443, 0.628, 0.6426, 0.6266, 0.662, 0.5983, 0.576, 0.5707, 0.5857, 0.5564, 0.5857, 0.5564, 0.576, 0.5707, 0.576, 0.5707, 0.5857, 0.5564, 0.5876, 0.5574, 0.5777, 0.5721, 0.5946, 0.5411, 0.5876, 0.5574, 0.5857, 0.5564, 0.5925, 0.5404, 0.5925, 0.5404, 0.5857, 0.5564, 0.5857, 0.5564, 0.5925, 0.5404, 0.6777, 0.5674, 0.664, 0.5994, 0.664, 0.5994, 0.6777, 0.5674, 0.6777, 0.5674, 0.664, 0.5994, 0.662, 0.5983, 0.6756, 0.5667, 0.685, 0.5333, 0.6777, 0.5674, 0.6777, 0.5674, 0.685, 0.5333, 0.685, 0.5333, 0.6777, 0.5674, 0.6756, 0.5667, 0.6828, 0.533, 0.5925, 0.5404, 0.596, 0.5235, 0.596, 0.5235, 0.5925, 0.5404, 0.5925, 0.5404, 0.596, 0.5235, 0.5982, 0.5237, 0.5946, 0.5411, 0.5984, 0.5059, 0.5982, 0.5237, 0.596, 0.5235, 0.5962, 0.5061, 0.5962, 0.5061, 0.596, 0.5235, 0.596, 0.5235, 0.5962, 0.5061, 0.6852, 0.4984, 0.685, 0.5333, 0.685, 0.5333, 0.6852, 0.4984, 0.6852, 0.4984, 0.685, 0.5333, 0.6828, 0.533, 0.683, 0.4986, 0.683, 0.4986, 0.6768, 0.4648, 0.6789, 0.4642, 0.6852, 0.4984, 0.6852, 0.4984, 0.6789, 0.4642, 0.6789, 0.4642, 0.6852, 0.4984, 0.5951, 0.4885, 0.5984, 0.5059, 0.5962, 0.5061, 0.593, 0.4891, 0.593, 0.4891, 0.5962, 0.5061, 0.5962, 0.5061, 0.593, 0.4891, 0.6768, 0.4648, 0.6641, 0.4328, 0.6661, 0.4317, 0.6789, 0.4642, 0.6789, 0.4642, 0.6661, 0.4317, 0.6661, 0.4317, 0.6789, 0.4642, 0.5885, 0.472, 0.5951, 0.4885, 0.593, 0.4891, 0.5865, 0.473, 0.5865, 0.473, 0.593, 0.4891, 0.593, 0.4891, 0.5865, 0.473, 0.593, 0.4891, 0.5865, 0.473, 0.5865, 0.473, 0.593, 0.4891, 0.7172, 0.4957, 0.6921, 0.4978, 0.6856, 0.4622, 0.7098, 0.4552, 0.7168, 0.5368, 0.6918, 0.534, 0.6921, 0.4978, 0.7172, 0.4957, 0.7083, 0.577, 0.6843, 0.5694, 0.6918, 0.534, 0.7168, 0.5368, 0.6921, 0.6148, 0.67, 0.6027, 0.6843, 0.5694, 0.7083, 0.577, 0.6689, 0.6486, 0.6496, 0.6324, 0.67, 0.6027, 0.6921, 0.6148, 0.6396, 0.6774, 0.6239, 0.6578, 0.6496, 0.6324, 0.6689, 0.6486, 0.6053, 0.7, 0.5937, 0.6777, 0.6239, 0.6578, 0.6396, 0.6774, 0.5672, 0.7153, 0.5601, 0.6911, 0.5937, 0.6777, 0.6053, 0.7, 0.5269, 0.723, 0.5247, 0.6979, 0.5601, 0.6911, 0.5672, 0.7153, 0.4858, 0.7227, 0.4885, 0.6977, 0.5247, 0.6979, 0.5269, 0.723, 0.4456, 0.7143, 0.4531, 0.6903, 0.4885, 0.6977, 0.4858, 0.7227, 0.4078, 0.6984, 0.4198, 0.6763, 0.4531, 0.6903, 0.4456, 0.7143, 0.3738, 0.6753, 0.39, 0.6559, 0.4198, 0.6763, 0.4078, 0.6984, 0.3449, 0.646, 0.3645, 0.6302, 0.39, 0.6559, 0.3738, 0.6753, 0.3222, 0.6117, 0.3445, 0.6, 0.3645, 0.6302, 0.3449, 0.646, 0.3068, 0.5735, 0.331, 0.5664, 0.3445, 0.6, 0.3222, 0.6117, 0.299, 0.5331, 0.3241, 0.5308, 0.331, 0.5664, 0.3068, 0.5735, 0.2992, 0.4919, 0.3243, 0.4946, 0.3241, 0.5308, 0.299, 0.5331, 0.3074, 0.4515, 0.3315, 0.459, 0.3243, 0.4946, 0.2992, 0.4919, 0.3235, 0.4135, 0.3457, 0.4256, 0.3315, 0.459, 0.3074, 0.4515, 0.3466, 0.3793, 0.366, 0.3955, 0.3457, 0.4256, 0.3235, 0.4135, 0.376, 0.3503, 0.3918, 0.37, 0.366, 0.3955, 0.3466, 0.3793, 0.4105, 0.3277, 0.4223, 0.3502, 0.3918, 0.37, 0.376, 0.3503, 0.4488, 0.3122, 0.4559, 0.3364, 0.4223, 0.3502, 0.4105, 0.3277, 0.4893, 0.3044, 0.4916, 0.3295, 0.4559, 0.3364, 0.4488, 0.3122, 0.5306, 0.3048, 0.528, 0.33, 0.4916, 0.3295, 0.4893, 0.3044, 0.5711, 0.3133, 0.5635, 0.3375, 0.528, 0.33, 0.5306, 0.3048, 0.6091, 0.3294, 0.597, 0.3516, 0.5635, 0.3375, 0.5711, 0.3133, 0.6433, 0.3526, 0.6271, 0.372, 0.597, 0.3516, 0.6091, 0.3294, 0.6722, 0.3822, 0.6525, 0.398, 0.6271, 0.372, 0.6433, 0.3526, 0.6947, 0.4169, 0.6722, 0.4285, 0.6525, 0.398, 0.6722, 0.3822, 0.7098, 0.4552, 0.6856, 0.4622, 0.6722, 0.4285, 0.6947, 0.4169, 0.8694, 0.4828, 0.82, 0.487, 0.8093, 0.4265, 0.8571, 0.4128, 0.8685, 0.5538, 0.8193, 0.5483, 0.82, 0.487, 0.8694, 0.4828, 0.8537, 0.6232, 0.8065, 0.6082, 0.8193, 0.5483, 0.8685, 0.5538, 0.8257, 0.6883, 0.7823, 0.6645, 0.8065, 0.6082, 0.8537, 0.6232, 0.7856, 0.7467, 0.7477, 0.7149, 0.7823, 0.6645, 0.8257, 0.6883, 0.7349, 0.7962, 0.704, 0.7577, 0.7477, 0.7149, 0.7856, 0.7467, 0.6757, 0.835, 0.6528, 0.7912, 0.704, 0.7577, 0.7349, 0.7962, 0.61, 0.8615, 0.596, 0.814, 0.6528, 0.7912, 0.6757, 0.835, 0.5404, 0.8747, 0.536, 0.8255, 0.596, 0.814, 0.61, 0.8615, 0.4696, 0.8742, 0.4748, 0.825, 0.536, 0.8255, 0.5404, 0.8747, 0.4001, 0.8599, 0.4148, 0.8126, 0.4748, 0.825, 0.4696, 0.8742, 0.3348, 0.8323, 0.3584, 0.7888, 0.4148, 0.8126, 0.4001, 0.8599, 0.276, 0.7925, 0.3077, 0.7544, 0.3584, 0.7888, 0.3348, 0.8323, 0.2261, 0.742, 0.2646, 0.7108, 0.3077, 0.7544, 0.276, 0.7925, 0.1869, 0.6827, 0.2308, 0.6596, 0.2646, 0.7108, 0.2261, 0.742, 0.1601, 0.6168, 0.2077, 0.6027, 0.2308, 0.6596, 0.1869, 0.6827, 0.1466, 0.5469, 0.1961, 0.5423, 0.2077, 0.6027, 0.1601, 0.6168, 0.147, 0.4757, 0.1964, 0.4809, 0.1961, 0.5423, 0.1466, 0.5469, 0.1613, 0.4059, 0.2088, 0.4207, 0.1964, 0.4809, 0.147, 0.4757, 0.1889, 0.3401, 0.2326, 0.3639, 0.2088, 0.4207, 0.1613, 0.4059, 0.2289, 0.2811, 0.2671, 0.3129, 0.2326, 0.3639, 0.1889, 0.3401, 0.2797, 0.2309, 0.311, 0.2696, 0.2671, 0.3129, 0.2289, 0.2811, 0.3394, 0.1917, 0.3626, 0.2358, 0.311, 0.2696, 0.2797, 0.2309, 0.4056, 0.1649, 0.4197, 0.2127, 0.3626, 0.2358, 0.3394, 0.1917, 0.4759, 0.1516, 0.4803, 0.2012, 0.4197, 0.2127, 0.4056, 0.1649, 0.5474, 0.1523, 0.542, 0.2019, 0.4803, 0.2012, 0.4759, 0.1516, 0.6174, 0.1669, 0.6024, 0.2144, 0.542, 0.2019, 0.5474, 0.1523, 0.6831, 0.195, 0.6591, 0.2387, 0.6024, 0.2144, 0.6174, 0.1669, 0.742, 0.2355, 0.7099, 0.2736, 0.6591, 0.2387, 0.6831, 0.195, 0.792, 0.2865, 0.7531, 0.3175, 0.7099, 0.2736, 0.742, 0.2355, 0.8311, 0.3463, 0.7867, 0.3692, 0.7531, 0.3175, 0.792, 0.2865, 0.8571, 0.4128, 0.8093, 0.4265, 0.7867, 0.3692, 0.8311, 0.3463, 0.593, 0.4891, 0.5081, 0.514, 0.5865, 0.473, 0.5865, 0.473, 0.5081, 0.514, 0.577, 0.4585, 0.577, 0.4585, 0.5081, 0.514, 0.5648, 0.4461, 0.5648, 0.4461, 0.5081, 0.514, 0.5505, 0.4363, 0.5505, 0.4363, 0.5081, 0.514, 0.5345, 0.4295, 0.5345, 0.4295, 0.5081, 0.514, 0.5175, 0.426, 0.5175, 0.426, 0.5081, 0.514, 0.5001, 0.4259, 0.5001, 0.4259, 0.5081, 0.514, 0.4831, 0.4292, 0.4831, 0.4292, 0.5081, 0.514, 0.467, 0.4357, 0.467, 0.4357, 0.5081, 0.514, 0.4525, 0.4452, 0.4525, 0.4452, 0.5081, 0.514, 0.4401, 0.4574, 0.4401, 0.4574, 0.5081, 0.514, 0.4304, 0.4718, 0.4304, 0.4718, 0.5081, 0.514, 0.4237, 0.4878, 0.4237, 0.4878, 0.5081, 0.514, 0.4202, 0.5048, 0.4202, 0.5048, 0.5081, 0.514, 0.4201, 0.5221, 0.4201, 0.5221, 0.5081, 0.514, 0.4234, 0.5391, 0.4234, 0.5391, 0.5081, 0.514, 0.4299, 0.5551, 0.4299, 0.5551, 0.5081, 0.514, 0.4394, 0.5696, 0.4394, 0.5696, 0.5081, 0.514, 0.4515, 0.582, 0.4515, 0.582, 0.5081, 0.514, 0.4659, 0.5917, 0.4659, 0.5917, 0.5081, 0.514, 0.4818, 0.5985, 0.4818, 0.5985, 0.5081, 0.514, 0.4988, 0.602, 0.4988, 0.602, 0.5081, 0.514, 0.5161, 0.6021, 0.5161, 0.6021, 0.5081, 0.514, 0.5331, 0.5988, 0.5331, 0.5988, 0.5081, 0.514, 0.5492, 0.5923, 0.5492, 0.5923, 0.5081, 0.514, 0.5636, 0.5828, 0.5636, 0.5828, 0.5081, 0.514, 0.576, 0.5707, 0.576, 0.5707, 0.5081, 0.514, 0.5857, 0.5564, 0.5857, 0.5564, 0.5081, 0.514, 0.5925, 0.5404, 0.5925, 0.5404, 0.5081, 0.514, 0.596, 0.5235, 0.596, 0.5235, 0.5081, 0.514, 0.5962, 0.5061, 0.5962, 0.5061, 0.5081, 0.514, 0.593, 0.4891])
me_sphere.update()

# ---- objects
ob_light = bpy.data.objects.new('Light', light_light)
ob_camera = bpy.data.objects.new('Camera', cam_camera)
ob_eye = bpy.data.objects.new('eye', me_sphere)

# ---- transforms, parenting, visibility, modifiers, constraints
ob_light.location = (3.159, -2.866, 0.971)
ob_light.rotation_euler = (0.6503, 0.05522, 1.866)
ob_light.lock_rotations_4d = False
ob_light.empty_display_type = 'ARROWS'
ob_light.color = (0.0, 0.0, 0.0, 0.0)
ob_light.lineart.crease_threshold = 0.0
ob_camera.location = (0.0, -3.5, 0.0)
ob_camera.rotation_euler = (1.571, 0.0, 0.0)
ob_camera.lock_rotations_4d = False
ob_camera.empty_display_type = 'ARROWS'
ob_camera.color = (0.0, 0.0, 0.0, 0.0)
ob_camera.display_type = 'WIRE'
ob_camera.lineart.crease_threshold = 0.0
ob_eye.location = (0.0, -0.5399, -1.85)
ob_eye.rotation_euler = (-1.36, -0.0, 0.0)
ob_eye.scale = (2.019, 2.019, 2.019)
_m = ob_eye.modifiers.new('Subdivision', 'SUBSURF')

# ---- collection membership
col_collection.objects.link(ob_light)
col_collection.objects.link(ob_camera)
col_collection.objects.link(ob_eye)

# ---- scene / render settings (as saved in the file)
scene.camera = ob_camera
scene.frame_start = 1; scene.frame_end = 123; scene.frame_set(0)
scene.render.engine = 'BLENDER_EEVEE_NEXT'
scene.cycles.sampling_pattern = 'TABULATED_SOBOL'
scene.eevee.use_gtao = True
scene.view_settings.view_transform = 'Filmic'
bpy.context.view_layer.update()
